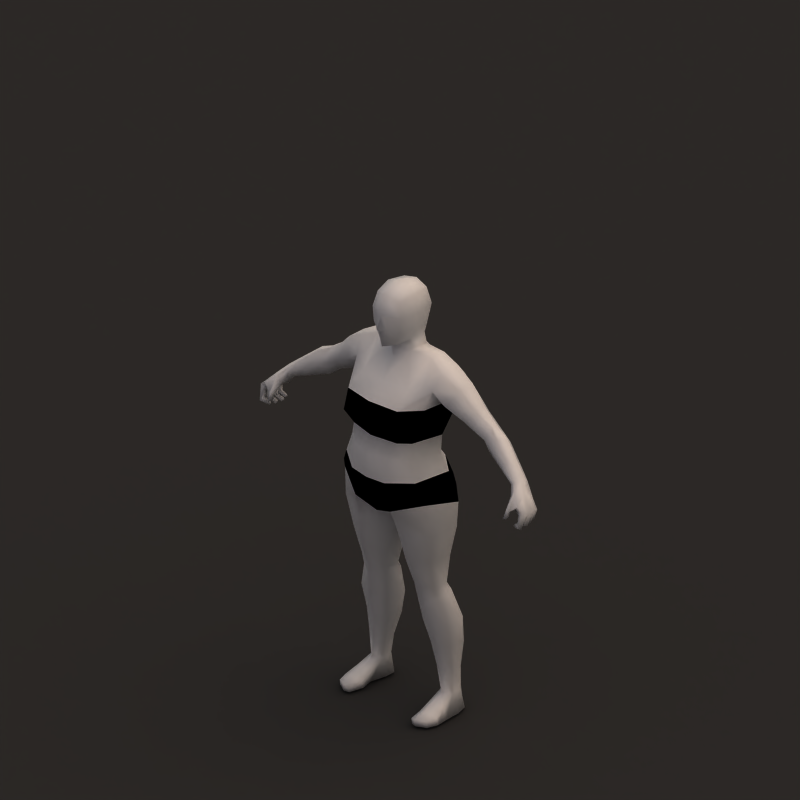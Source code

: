 # Source: female_animations.blend  (saved by Blender 2.74.0; exported with 4.5.12 LTS)
import bpy
from mathutils import Matrix  # noqa: F401  (used for matrix-valued properties, if any)

bpy.ops.wm.read_factory_settings(use_empty=True)
scene = bpy.context.scene
scene.name = 'Scene'

# ---- collections
col_collection_1 = bpy.data.collections.new('Collection 1'); scene.collection.children.link(col_collection_1)
col_collection_3 = bpy.data.collections.new('Collection 3'); scene.collection.children.link(col_collection_3)

# ---- materials (node trees are filled in below, after node groups)
mat_skin = bpy.data.materials.new('Skin')
mat_skin.alpha_threshold = 0.0
mat_skin.diffuse_color = (1.0, 1.0, 1.0, 1.0)
mat_skin.specular_color = (0.7333, 0.6766, 0.5327)
mat_skin.roughness = 0.5
mat_skin.specular_intensity = 0.25
mat_skin.line_color = (0.0, 0.0, 0.0, 1.0)
mat_clothed = bpy.data.materials.new('Clothed')
mat_clothed.alpha_threshold = 0.0
mat_clothed.roughness = 0.5
mat_chain = bpy.data.materials.new('Chain')
mat_chain.alpha_threshold = 0.0
mat_chain.diffuse_color = (0.2533, 0.2533, 0.2533, 1.0)
mat_chain.roughness = 0.5
mat_chain.specular_intensity = 0.75
mat_chain.line_color = (0.0, 0.0, 0.0, 1.0)
mat_cloth = bpy.data.materials.new('Cloth')
mat_cloth.alpha_threshold = 0.0
mat_cloth.diffuse_color = (0.1667, 0.1667, 0.1667, 1.0)
mat_cloth.roughness = 0.5
mat_cloth.specular_intensity = 0.0
mat_cloth.line_color = (0.0, 0.0, 0.0, 1.0)
mat_under = bpy.data.materials.new('Under')
mat_under.alpha_threshold = 0.0
mat_under.diffuse_color = (0.0, 0.0, 0.0, 1.0)
mat_under.specular_color = (0.7333, 0.6311, 0.6029)
mat_under.roughness = 0.5
mat_under.specular_intensity = 0.1
mat_under.line_color = (0.0, 0.0, 0.0, 1.0)
mat_shadow = bpy.data.materials.new('Shadow')
mat_shadow.alpha_threshold = 0.0
mat_shadow.diffuse_color = (0.2159, 0.2159, 0.2159, 1.0)
mat_shadow.roughness = 0.5
mat_shadow.specular_intensity = 0.0
mat_shadow.line_color = (0.0, 0.0, 0.0, 0.5)

# ---- material node trees

# ---- world
world_world = bpy.data.worlds.new('World'); scene.world = world_world
world_world.color = (0.5, 0.5, 0.5)
world_world.use_sun_shadow = False
world_world.sun_shadow_jitter_overblur = 0.0
world_world.cycles.sampling_method = 'MANUAL'
world_world.cycles.sample_map_resolution = 256
world_world.light_settings.distance = 0.5

# ---- cameras
cam_camera = bpy.data.cameras.new('Camera')
cam_camera.type = 'ORTHO'
cam_camera.passepartout_alpha = 0.2
cam_camera.clip_end = 100.0
cam_camera.lens = 60.0
cam_camera.sensor_width = 32.0
cam_camera.sensor_height = 18.0
cam_camera.ortho_scale = 2.8
cam_camera.show_passepartout = False
cam_camera.show_safe_areas = True
cam_camera.dof.focus_distance = 0.0
cam_camera.dof.aperture_fstop = 128.0

# ---- lights
light_rimlight = bpy.data.lights.new('RimLight', 'SUN')
light_rimlight.color = (0.7067, 0.7067, 0.7067)
light_rimlight.transmission_factor = 0.0
light_rimlight.angle = 1.571
light_rimlight.energy = 0.25
light_rimlight.shadow_buffer_clip_start = 0.5
light_rimlight.shadow_soft_size = 1.0
light_rimlight.shadow_cascade_max_distance = 1000.0
light_rimlight.cycles.use_multiple_importance_sampling = False
light_filllight = bpy.data.lights.new('FillLight', 'SUN')
light_filllight.color = (0.7398, 0.6076, 1.0)
light_filllight.transmission_factor = 0.0
light_filllight.angle = 1.571
light_filllight.energy = 0.25
light_filllight.shadow_buffer_clip_start = 0.5
light_filllight.shadow_soft_size = 1.0
light_filllight.shadow_cascade_max_distance = 1000.0
light_filllight.cycles.use_multiple_importance_sampling = False
light_keylight = bpy.data.lights.new('KeyLight', 'SUN')
light_keylight.color = (0.814, 0.6377, 0.5099)
light_keylight.transmission_factor = 0.0
light_keylight.angle = 1.571
light_keylight.energy = 1.25
light_keylight.shadow_buffer_clip_start = 0.5
light_keylight.shadow_soft_size = 1.0
light_keylight.shadow_cascade_max_distance = 1000.0
light_keylight.cycles.use_multiple_importance_sampling = False

# ---- meshes
me_mehumanmale_001 = bpy.data.meshes.new('meHumanMale.001')
me_mehumanmale_001.from_pydata([(0.0, -0.1558, 1.265), (0.0, -0.08967, 1.459), (0.0, -0.08762, 1.318), (0.0, -0.03307, 1.396), (0.0, 0.1118, 1.416), (0.0, -0.1007, 1.593), (0.0, 0.1167, 1.588), (0.0, -0.07523, 1.662), (0.002612, 0.04996, 0.6988), (0.02517, -0.03602, 0.697), (0.09936, -0.09779, 0.7293), (0.1011, 0.1231, 0.7263), (0.2159, -0.05222, 0.7625), (0.2163, 0.06543, 0.758), (0.07314, 0.09911, 0.368), (0.1437, 0.1367, 0.3859), (0.2172, 0.0935, 0.3847), (0.2172, 0.0259, 0.3671), (0.1436, -0.004983, 0.3496), (0.08655, 0.02663, 0.3449), (0.2382, 0.1306, 1.293), (0.2686, 0.08985, 1.348), (0.2749, 0.02496, 1.343), (0.2395, -0.01778, 1.282), (0.1999, 0.09071, 1.242), (0.2126, 0.03225, 1.25), (0.05553, 0.07641, 1.656), (0.05622, -0.05458, 1.648), (0.06634, 0.09131, 1.589), (0.06912, -0.06672, 1.587), (0.04146, -0.05926, 1.469), (0.06476, 0.07082, 1.521), (0.09634, 0.1512, 1.251), (0.1204, -0.1357, 1.262), (0.05983, -0.00475, 1.48), (0.05827, 0.06422, 1.48), (0.1553, -0.09978, 0.024), (0.1752, -0.106, 0.02632), (0.2129, -0.08524, 0.024), (0.1553, -0.09548, -4.134e-05), (0.1755, -0.1017, -4.134e-05), (0.2148, -0.08094, -4.134e-05), (0.1734, 0.1389, -4.113e-05), (0.2048, 0.1158, -4.113e-05), (0.2193, 0.0695, -4.113e-05), (0.1869, 0.06935, -4.113e-05), (0.1426, 0.07421, -4.026e-05), (0.1433, 0.1158, -4.113e-05), (0.0667, 0.07193, 0.4803), (0.07456, 0.006105, 0.4606), (0.1264, -0.0241, 0.4431), (0.1839, 0.006105, 0.47), (0.1819, 0.07193, 0.4897), (0.1223, 0.1011, 0.484), (0.1731, 0.1275, 0.07969), (0.2013, 0.1001, 0.07969), (0.2013, 0.06046, 0.07969), (0.1731, 0.03195, 0.07969), (0.1448, 0.06046, 0.07969), (0.1448, 0.1001, 0.07969), (0.0, 0.1561, 0.8273), (0.1954, 0.08326, 0.9128), (0.08606, 0.1764, 0.8783), (0.07897, -0.1508, 0.8804), (0.1889, -0.08816, 0.9292), (0.1858, 0.05692, 0.9711), (0.0791, 0.1451, 0.9589), (0.1699, -0.09521, 0.9748), (0.07983, -0.1583, 0.9655), (0.0639, 0.1045, 1.111), (0.1056, -0.1213, 1.123), (0.1412, -0.0822, 1.12), (0.1562, 0.05234, 1.109), (0.0, -0.1453, 1.125), (0.1081, -0.0669, 1.322), (0.05379, -0.002499, 1.426), (0.05877, 0.07422, 1.431), (0.101, 0.1341, 1.344), (0.1443, 0.116, 1.375), (0.1297, 0.09033, 1.417), (0.1288, 0.02617, 1.418), (0.1477, -0.02388, 1.351), (0.1693, -0.04904, 1.251), (0.1758, 0.105, 1.245), (0.3863, 0.1168, 1.199), (0.4028, 0.07236, 1.233), (0.3985, 0.05586, 1.233), (0.3906, 0.03069, 1.187), (0.3531, 0.0621, 1.163), (0.3575, 0.095, 1.164), (0.0, 0.149, 0.9634), (0.175, -0.04651, 0.04221), (0.1426, -0.04352, 0.02624), (0.1416, -0.03944, -4.092e-05), (0.2253, -0.04352, 0.02624), (0.2275, -0.03944, -4.134e-05), (0.1867, -0.0401, -4.134e-05), (0.09616, 0.1056, 0.2702), (0.1525, 0.1504, 0.2973), (0.2145, 0.1018, 0.2797), (0.2061, 0.04201, 0.2705), (0.1487, 0.0181, 0.2652), (0.1051, 0.04575, 0.2585), (0.001608, 0.07325, 0.7713), (0.001101, -0.04826, 0.7772), (0.08569, -0.1345, 0.8446), (0.08129, 0.1711, 0.8111), (0.1985, -0.07426, 0.8894), (0.2089, 0.08059, 0.8482), (0.07221, 0.1273, 1.169), (0.1179, -0.1602, 1.186), (0.1681, -0.07308, 1.18), (0.1665, 0.09027, 1.18), (0.0, 0.1108, 1.166), (0.1876, 0.1363, 1.334), (0.199, 0.08968, 1.392), (0.2011, -1.367e-05, 1.391), (0.1866, -0.02557, 1.324), (0.1827, 0.1039, 1.251), (0.1808, 0.001045, 1.284), (0.07359, 0.007863, 1.525), (0.0628, -0.06733, 1.53), (0.07783, 0.009571, 1.586), (0.06644, 0.007558, 1.663), (0.3955, 0.05081, 1.13), (0.4192, 0.02683, 1.167), (0.4446, 0.03671, 1.21), (0.4537, 0.071, 1.21), (0.437, 0.111, 1.169), (0.4047, 0.08505, 1.131), (0.5541, 0.04976, 1.071), (0.5443, 0.01322, 1.073), (0.5513, -0.0005788, 1.09), (0.5655, 0.001206, 1.101), (0.5781, 0.03403, 1.105), (0.5741, 0.05629, 1.093), (0.6247, 0.02101, 1.049), (0.5989, 0.02382, 1.024), (0.6181, -0.01136, 1.054), (0.5984, -0.01478, 1.022), (0.6153, 0.04365, 1.04), (0.5927, 0.04321, 1.015), (0.6476, 0.02455, 1.011), (0.6308, 0.0216, 0.999), (0.6221, 0.04216, 1.001), (0.6369, 0.04265, 1.006), (0.6236, 0.03845, 0.9632), (0.6189, 0.03804, 0.9774), (0.6197, 0.02391, 0.9787), (0.6245, 0.02426, 0.9631), (0.5901, 0.02212, 0.9677), (0.5926, 0.02394, 0.9783), (0.591, 0.03066, 0.9779), (0.5877, 0.03165, 0.9683), (0.5781, -0.05002, 0.9896), (0.5807, -0.0734, 0.9906), (0.5895, -0.06574, 0.991), (0.5867, -0.05077, 0.9893), (0.5907, -0.04343, 1.014), (0.5935, -0.0564, 1.016), (0.5804, -0.05801, 1.018), (0.5774, -0.04343, 1.015), (0.5673, 0.01465, 1.046), (0.5657, -0.01837, 1.053), (0.6056, 0.008903, 1.075), (0.5854, -0.0226, 1.076), (0.6087, -0.03059, 0.9544), (0.6019, -0.04131, 0.9577), (0.6093, -0.02967, 0.965), (0.6045, -0.03717, 0.9673), (0.627, -0.04561, 0.9814), (0.6337, -0.03457, 0.9754), (0.6372, -0.05695, 0.9676), (0.6439, -0.04591, 0.9617), (0.5888, 0.01717, 0.9582), (0.5898, 0.01569, 0.9691), (0.5901, 0.006129, 0.9706), (0.5894, 0.003431, 0.9587), (0.6243, 0.004501, 0.958), (0.6181, 0.006153, 0.9725), (0.6215, 0.02003, 0.971), (0.6277, 0.01848, 0.958), (0.6006, -0.001831, 0.9611), (0.6023, -0.006091, 0.9504), (0.5968, -0.01869, 0.9544), (0.5959, -0.01298, 0.9647), (0.6285, -0.02123, 0.9796), (0.6362, -0.02674, 0.9668), (0.6418, -0.01187, 0.9636), (0.634, -0.006354, 0.9764), (0.5972, 0.0498, 1.063), (0.575, 0.04838, 1.044), (0.6339, 0.0009949, 0.9988), (0.6525, 0.00399, 1.017), (0.6532, -0.02227, 1.022), (0.6438, -0.04514, 1.028), (0.6229, -0.04516, 1.042), (0.6356, -0.02359, 1.002), (0.6272, -0.04169, 1.011), (0.6036, -0.03514, 1.021), (-0.6036, -0.03514, 1.021), (-0.6272, -0.04169, 1.011), (-0.6356, -0.02359, 1.002), (-0.6229, -0.04516, 1.042), (-0.6438, -0.04514, 1.028), (-0.6532, -0.02227, 1.022), (-0.6525, 0.00399, 1.017), (-0.6339, 0.0009949, 0.9988), (-0.575, 0.04838, 1.044), (-0.5972, 0.0498, 1.063), (-0.634, -0.006354, 0.9764), (-0.6418, -0.01187, 0.9636), (-0.6362, -0.02674, 0.9668), (-0.6285, -0.02123, 0.9796), (-0.5959, -0.01298, 0.9647), (-0.5968, -0.01869, 0.9544), (-0.6023, -0.006091, 0.9504), (-0.6006, -0.001831, 0.9611), (-0.6277, 0.01848, 0.958), (-0.6215, 0.02003, 0.971), (-0.6181, 0.006153, 0.9725), (-0.6243, 0.004501, 0.958), (-0.5894, 0.003431, 0.9587), (-0.5901, 0.006129, 0.9706), (-0.5898, 0.01569, 0.9691), (-0.5888, 0.01717, 0.9582), (-0.6439, -0.04591, 0.9617), (-0.6372, -0.05695, 0.9676), (-0.6337, -0.03457, 0.9754), (-0.627, -0.04561, 0.9814), (-0.6045, -0.03717, 0.9673), (-0.6093, -0.02967, 0.965), (-0.6019, -0.04131, 0.9577), (-0.6087, -0.03059, 0.9544), (-0.5854, -0.0226, 1.076), (-0.6056, 0.008903, 1.075), (-0.5657, -0.01837, 1.053), (-0.5673, 0.01465, 1.046), (-0.5774, -0.04343, 1.015), (-0.5804, -0.05801, 1.018), (-0.5935, -0.0564, 1.016), (-0.5907, -0.04343, 1.014), (-0.5867, -0.05077, 0.9893), (-0.5895, -0.06574, 0.991), (-0.5807, -0.0734, 0.9906), (-0.5781, -0.05002, 0.9896), (-0.5877, 0.03165, 0.9683), (-0.591, 0.03066, 0.9779), (-0.5926, 0.02394, 0.9783), (-0.5901, 0.02212, 0.9677), (-0.6245, 0.02426, 0.9631), (-0.6197, 0.02391, 0.9787), (-0.6189, 0.03804, 0.9774), (-0.6236, 0.03845, 0.9632), (-0.6369, 0.04265, 1.006), (-0.6221, 0.04216, 1.001), (-0.6308, 0.0216, 0.999), (-0.6476, 0.02455, 1.011), (-0.5927, 0.04321, 1.015), (-0.6153, 0.04365, 1.04), (-0.5984, -0.01478, 1.022), (-0.6181, -0.01136, 1.054), (-0.5989, 0.02382, 1.024), (-0.6247, 0.02101, 1.049), (-0.5741, 0.05629, 1.093), (-0.5781, 0.03403, 1.105), (-0.5655, 0.001206, 1.101), (-0.5513, -0.0005788, 1.09), (-0.5443, 0.01322, 1.073), (-0.5541, 0.04976, 1.071), (-0.4047, 0.08505, 1.131), (-0.437, 0.111, 1.169), (-0.4537, 0.071, 1.21), (-0.4446, 0.03671, 1.21), (-0.4192, 0.02683, 1.167), (-0.3955, 0.05081, 1.13), (0.0, 0.009854, 1.691), (-0.06644, 0.007558, 1.663), (-0.07783, 0.009571, 1.586), (-0.0628, -0.06733, 1.53), (-0.07359, 0.007863, 1.525), (-0.1808, 0.001045, 1.284), (-0.1827, 0.1039, 1.264), (-0.1866, -0.02557, 1.324), (-0.2011, -1.367e-05, 1.391), (-0.199, 0.08968, 1.392), (-0.1876, 0.1363, 1.334), (0.0, -0.1796, 1.189), (-0.1665, 0.09027, 1.18), (-0.1681, -0.07308, 1.18), (-0.1179, -0.1602, 1.186), (-0.07221, 0.1273, 1.169), (-0.2089, 0.08059, 0.8482), (-0.1985, -0.07426, 0.8894), (-0.08129, 0.1711, 0.8111), (-0.08569, -0.1345, 0.8446), (-0.001101, -0.04826, 0.7772), (-0.001608, 0.07325, 0.7713), (-0.1051, 0.04575, 0.2585), (-0.1487, 0.0181, 0.2652), (-0.2061, 0.04201, 0.2705), (-0.2145, 0.1018, 0.2797), (-0.1525, 0.1504, 0.2973), (-0.09616, 0.1056, 0.2702), (-0.1867, -0.0401, -4.134e-05), (-0.2275, -0.03944, -4.134e-05), (-0.2253, -0.04352, 0.02624), (-0.1416, -0.03944, -4.092e-05), (-0.1426, -0.04352, 0.02624), (-0.175, -0.04651, 0.04221), (0.0, 0.09205, 1.113), (-0.3575, 0.095, 1.164), (-0.3531, 0.0621, 1.163), (-0.3906, 0.03069, 1.187), (-0.3985, 0.05586, 1.233), (-0.4028, 0.07236, 1.233), (-0.3863, 0.1168, 1.199), (-0.1758, 0.105, 1.245), (-0.1693, -0.04904, 1.251), (-0.1477, -0.02388, 1.351), (-0.1288, 0.02617, 1.418), (-0.1297, 0.09033, 1.417), (-0.1443, 0.116, 1.375), (-0.101, 0.1341, 1.344), (-0.05877, 0.07422, 1.431), (-0.05379, -0.002499, 1.426), (-0.1081, -0.0669, 1.322), (-0.1562, 0.05234, 1.109), (-0.1412, -0.0822, 1.12), (-0.1056, -0.1213, 1.123), (-0.0639, 0.1045, 1.111), (-0.07983, -0.1583, 0.9655), (-0.1699, -0.09521, 0.9748), (-0.0791, 0.1451, 0.9589), (-0.1858, 0.05692, 0.9711), (0.0, -0.1672, 0.9631), (-0.1889, -0.08816, 0.9292), (-0.07897, -0.1508, 0.8804), (-0.08606, 0.1764, 0.8783), (-0.1954, 0.08326, 0.9128), (0.0, -0.1146, 0.8087), (-0.1448, 0.1001, 0.07969), (-0.1448, 0.06046, 0.07969), (-0.1731, 0.03195, 0.07969), (-0.2013, 0.06046, 0.07969), (-0.2013, 0.1001, 0.07969), (-0.1731, 0.1275, 0.07969), (-0.1223, 0.1011, 0.484), (-0.1819, 0.07193, 0.4897), (-0.1839, 0.006105, 0.47), (-0.1264, -0.0241, 0.4431), (-0.07456, 0.006105, 0.4606), (-0.0667, 0.07193, 0.4803), (-0.1433, 0.1158, -4.113e-05), (-0.1426, 0.07421, -4.026e-05), (-0.1869, 0.06935, -4.113e-05), (-0.2193, 0.0695, -4.113e-05), (-0.2048, 0.1158, -4.113e-05), (-0.1734, 0.1389, -4.113e-05), (-0.2148, -0.08094, -4.134e-05), (-0.1755, -0.1017, -4.134e-05), (-0.1553, -0.09548, -4.134e-05), (-0.2129, -0.08524, 0.024), (-0.1752, -0.106, 0.02632), (-0.1553, -0.09978, 0.024), (-0.05827, 0.06422, 1.48), (-0.05983, -0.00475, 1.48), (-0.1204, -0.1357, 1.262), (-0.09634, 0.1512, 1.251), (-0.06476, 0.07082, 1.521), (-0.04146, -0.05926, 1.469), (-0.06912, -0.06672, 1.587), (-0.06634, 0.09131, 1.589), (-0.05622, -0.05458, 1.648), (-0.05553, 0.07641, 1.656), (-0.2126, 0.03225, 1.25), (-0.1999, 0.09071, 1.242), (-0.2395, -0.01778, 1.282), (-0.2749, 0.02496, 1.343), (-0.2686, 0.08985, 1.348), (-0.2382, 0.1306, 1.293), (-0.08655, 0.02663, 0.3449), (-0.1436, -0.004983, 0.3496), (-0.2172, 0.0259, 0.3671), (-0.2172, 0.0935, 0.3847), (-0.1437, 0.1367, 0.3859), (-0.07314, 0.09911, 0.368), (-0.2163, 0.06543, 0.758), (-0.2159, -0.05222, 0.7625), (-0.1011, 0.1231, 0.7263), (-0.09936, -0.09779, 0.7293), (-0.02517, -0.03602, 0.697), (-0.002612, 0.04996, 0.6988), (0.0, 0.0819, 1.67), (0.0, 0.1456, 1.227), (0.0, 0.08562, 1.47), (0.0, 0.1236, 1.331), (0.0, 0.09278, 1.519), (0.0, -0.03077, 1.44), (0.1198, -0.03396, 0.5078), (0.1789, -0.008928, 0.5191), (0.07038, -0.001116, 0.5011), (0.05799, 0.04847, 0.5062), (0.1783, 0.05368, 0.5221), (0.1189, 0.08448, 0.5126), (-0.1189, 0.08448, 0.5126), (-0.1783, 0.05368, 0.5221), (-0.05799, 0.04847, 0.5062), (-0.07038, -0.001116, 0.5011), (-0.1789, -0.008928, 0.5191), (-0.1198, -0.03396, 0.5078), (0.06147, 0.1032, 1.031), (0.1571, 0.0456, 1.036), (0.1456, -0.09039, 1.053), (0.08107, -0.1436, 1.058), (-0.08107, -0.1436, 1.058), (-0.1456, -0.09039, 1.053), (-0.1571, 0.0456, 1.036), (-0.06147, 0.1032, 1.031), (0.0, -0.1616, 1.059), (0.0, 0.09721, 1.03), (-0.01502, -0.09056, 1.525), (0.01502, -0.09056, 1.525), (0.0, -0.1004, 1.522), (-0.01054, -0.09186, 1.575), (0.01054, -0.09186, 1.575), (0.0, -0.09728, 1.578), (-0.02115, -0.08901, 1.532), (0.02115, -0.08901, 1.532), (0.0, -0.1157, 1.537), (-0.4791, 0.06755, 1.101), (-0.5053, 0.08388, 1.132), (-0.5157, 0.05266, 1.158), (-0.5049, 0.01908, 1.156), (-0.485, 0.01321, 1.129), (-0.4696, 0.03215, 1.102), (0.4696, 0.03215, 1.102), (0.485, 0.01321, 1.129), (0.5049, 0.01908, 1.156), (0.5157, 0.05266, 1.158), (0.5053, 0.08388, 1.132), (0.4791, 0.06755, 1.101), (0.1219, 0.09347, 0.175), (0.1641, 0.122, 0.1846), (0.209, 0.09168, 0.1795), (0.2049, 0.05261, 0.1751), (0.1623, 0.02964, 0.1726), (0.1262, 0.0544, 0.1694), (-0.1262, 0.0544, 0.1694), (-0.1623, 0.02964, 0.1726), (-0.2049, 0.05261, 0.1751), (-0.209, 0.09168, 0.1795), (-0.1641, 0.122, 0.1846), (-0.1219, 0.09347, 0.175), (0.1148, -0.07529, 0.6125), (0.1877, -0.03997, 0.6337), (0.05625, -0.02377, 0.5825), (0.0361, 0.0507, 0.5885), (0.1876, 0.06151, 0.6331), (0.1152, 0.1094, 0.6066), (-0.1152, 0.1094, 0.6066), (-0.1876, 0.06151, 0.6331), (-0.0361, 0.0507, 0.5885), (-0.05625, -0.02377, 0.5825), (-0.1877, -0.03997, 0.6337), (-0.1148, -0.07529, 0.6125), (0.174, -0.009896, 0.05753), (0.1437, 0.003482, 0.04955), (0.1548, 0.007119, -4.059e-05), (0.2133, 0.003482, 0.04955), (0.2234, 0.004763, -4.125e-05), (0.1888, 0.004361, -4.125e-05), (-0.1888, 0.004361, -4.125e-05), (-0.2234, 0.004763, -4.125e-05), (-0.2133, 0.003482, 0.04955), (-0.1548, 0.007119, -4.059e-05), (-0.1437, 0.003482, 0.04955), (-0.174, -0.009896, 0.05753), (0.3182, 0.1232, 1.241), (0.3379, 0.08093, 1.279), (0.3389, 0.04094, 1.277), (0.321, 0.01117, 1.233), (0.2821, 0.08438, 1.195), (0.2863, 0.04767, 1.199), (-0.2863, 0.04767, 1.199), (-0.2821, 0.08438, 1.195), (-0.321, 0.01117, 1.233), (-0.3389, 0.04094, 1.277), (-0.3379, 0.08093, 1.279), (-0.3182, 0.1232, 1.241)], [], [(88, 89, 129, 124), (87, 88, 124, 125), (86, 87, 125, 126), (85, 86, 126, 127), (84, 85, 127, 128), (89, 84, 128, 129), (47, 42, 45, 46), (45, 42, 43, 44), (6, 393, 26, 28), (29, 27, 7, 5), (397, 6, 28, 31), (395, 397, 31, 35), (1, 398, 34, 30), (77, 32, 394, 396), (2, 0, 33, 74), (4, 395, 35, 76), (398, 3, 75, 34), (76, 35, 34, 75), (77, 396, 4, 76), (75, 3, 2, 74), (37, 40, 41, 38), (36, 39, 40, 37), (54, 42, 47, 59), (55, 43, 42, 54), (56, 44, 43, 55), (59, 47, 46, 58), (67, 64, 61, 65), (335, 340, 63, 68), (66, 62, 60, 90), (65, 61, 62, 66), (68, 63, 64, 67), (80, 75, 74, 81), (79, 76, 75, 80), (78, 77, 76, 79), (92, 36, 37, 91), (91, 37, 38, 94), (93, 39, 36, 92), (96, 40, 39, 93), (94, 38, 41, 95), (95, 41, 40, 96), (15, 98, 97, 14), (16, 99, 98, 15), (17, 100, 99, 16), (18, 101, 100, 17), (19, 102, 101, 18), (14, 97, 102, 19), (60, 103, 104, 340), (103, 8, 9, 104), (62, 106, 103, 60), (106, 11, 8, 103), (340, 104, 105, 63), (104, 9, 10, 105), (63, 105, 107, 64), (105, 10, 12, 107), (61, 108, 106, 62), (108, 13, 11, 106), (64, 107, 108, 61), (107, 12, 13, 108), (310, 113, 109, 69), (112, 72, 69, 109), (70, 110, 287, 73), (110, 70, 71, 111), (111, 71, 72, 112), (25, 119, 118, 24), (119, 82, 83, 118), (114, 20, 24, 118), (20, 114, 115, 21), (114, 78, 79, 115), (21, 115, 116, 22), (115, 79, 80, 116), (22, 116, 117, 23), (116, 80, 81, 117), (23, 117, 119, 25), (30, 34, 120, 121), (31, 120, 34, 35), (29, 121, 120, 122), (28, 122, 120, 31), (27, 29, 122, 123), (26, 123, 122, 28), (7, 27, 123, 276), (393, 276, 123, 26), (149, 142, 143, 148), (181, 180, 143, 142), (199, 139, 197, 198), (144, 143, 137, 141), (191, 141, 137, 162), (199, 163, 162, 139), (192, 162, 137, 143), (197, 139, 162, 192), (196, 195, 194, 138), (196, 138, 164, 165), (194, 193, 164, 138), (190, 164, 136, 140), (145, 140, 136, 142), (193, 142, 136, 164), (145, 144, 141, 140), (190, 140, 141, 191), (135, 190, 191, 130), (145, 146, 147, 144), (142, 149, 146, 145), (144, 147, 148, 143), (148, 151, 150, 149), (147, 152, 151, 148), (149, 150, 153, 146), (146, 153, 152, 147), (151, 152, 153, 150), (132, 131, 162, 163), (131, 130, 191, 162), (135, 134, 164, 190), (134, 133, 165, 164), (133, 132, 163, 165), (156, 155, 154, 157), (161, 154, 155, 160), (158, 157, 154, 161), (160, 155, 156, 159), (159, 156, 157, 158), (196, 159, 158, 199), (165, 160, 159, 196), (199, 158, 161, 163), (163, 161, 160, 165), (169, 168, 166, 167), (172, 167, 166, 173), (173, 166, 168, 171), (170, 169, 167, 172), (171, 168, 169, 170), (197, 171, 170, 198), (198, 170, 172, 195), (194, 173, 171, 197), (195, 172, 173, 194), (176, 175, 174, 177), (181, 174, 175, 180), (178, 177, 174, 181), (180, 175, 176, 179), (179, 176, 177, 178), (192, 179, 178, 193), (143, 180, 179, 192), (193, 178, 181, 142), (185, 182, 183, 184), (189, 182, 185, 186), (188, 183, 182, 189), (187, 184, 183, 188), (186, 185, 184, 187), (197, 186, 187, 194), (194, 187, 188, 193), (193, 188, 189, 192), (192, 189, 186, 197), (199, 198, 195, 196), (17, 51, 50, 18), (16, 52, 51, 17), (18, 50, 49, 19), (14, 19, 49, 48), (14, 48, 53, 15), (15, 53, 52, 16), (385, 384, 348, 347), (386, 385, 347, 352), (386, 352, 351, 381), (382, 381, 351, 350), (384, 383, 349, 348), (383, 382, 350, 349), (200, 203, 204, 201), (207, 202, 213, 210), (206, 207, 210, 211), (205, 206, 211, 212), (202, 205, 212, 213), (213, 212, 215, 214), (212, 211, 216, 215), (211, 210, 217, 216), (210, 213, 214, 217), (214, 215, 216, 217), (206, 257, 218, 221), (256, 207, 220, 219), (207, 206, 221, 220), (220, 221, 222, 223), (219, 220, 223, 224), (221, 218, 225, 222), (218, 219, 224, 225), (223, 222, 225, 224), (204, 205, 226, 227), (205, 202, 228, 226), (201, 204, 227, 229), (202, 201, 229, 228), (228, 229, 230, 231), (229, 227, 232, 230), (226, 228, 231, 233), (227, 226, 233, 232), (230, 232, 233, 231), (236, 234, 239, 238), (200, 236, 238, 241), (234, 203, 240, 239), (203, 200, 241, 240), (240, 241, 242, 243), (239, 240, 243, 244), (241, 238, 245, 242), (238, 239, 244, 245), (243, 242, 245, 244), (266, 234, 236, 267), (265, 235, 234, 266), (264, 209, 235, 265), (268, 237, 208, 269), (267, 236, 237, 268), (248, 249, 246, 247), (253, 252, 247, 246), (250, 253, 246, 249), (252, 251, 248, 247), (251, 250, 249, 248), (255, 256, 251, 252), (257, 254, 253, 250), (254, 255, 252, 253), (264, 269, 208, 209), (209, 208, 258, 259), (254, 259, 258, 255), (206, 235, 263, 257), (254, 257, 263, 259), (209, 259, 263, 235), (205, 261, 235, 206), (203, 234, 235, 261), (203, 261, 205, 204), (202, 207, 237, 260), (207, 256, 262, 237), (200, 260, 237, 236), (208, 237, 262, 258), (255, 258, 262, 256), (200, 201, 202, 260), (218, 257, 256, 219), (250, 251, 256, 257), (393, 374, 277, 276), (7, 276, 277, 373), (374, 372, 278, 277), (373, 277, 278, 371), (372, 369, 280, 278), (371, 278, 280, 279), (369, 365, 366, 280), (370, 279, 280, 366), (377, 375, 281, 283), (284, 283, 319, 320), (378, 377, 283, 284), (285, 284, 320, 321), (379, 378, 284, 285), (286, 285, 321, 322), (380, 379, 285, 286), (286, 282, 376, 380), (281, 282, 317, 318), (375, 376, 282, 281), (289, 288, 327, 328), (290, 289, 328, 329), (329, 73, 287, 290), (288, 291, 330, 327), (310, 330, 291, 113), (293, 292, 387, 388), (336, 339, 292, 293), (292, 294, 389, 387), (339, 338, 294, 292), (295, 293, 388, 390), (337, 336, 293, 295), (296, 295, 390, 391), (340, 337, 295, 296), (294, 297, 392, 389), (338, 60, 297, 294), (297, 296, 391, 392), (60, 340, 296, 297), (386, 381, 298, 303), (381, 382, 299, 298), (382, 383, 300, 299), (383, 384, 301, 300), (384, 385, 302, 301), (385, 386, 303, 302), (305, 304, 360, 359), (306, 305, 359, 362), (304, 307, 361, 360), (307, 308, 364, 361), (309, 306, 362, 363), (308, 309, 363, 364), (322, 321, 324, 323), (321, 320, 325, 324), (320, 319, 326, 325), (331, 332, 336, 337), (334, 333, 338, 339), (333, 90, 60, 338), (335, 331, 337, 340), (332, 334, 339, 336), (341, 342, 354, 353), (344, 345, 357, 356), (345, 346, 358, 357), (346, 341, 353, 358), (364, 363, 360, 361), (363, 362, 359, 360), (325, 326, 2, 3), (323, 324, 4, 396), (324, 325, 366, 365), (398, 366, 325, 3), (4, 324, 365, 395), (367, 0, 2, 326), (323, 396, 394, 368), (1, 370, 366, 398), (395, 365, 369, 397), (397, 369, 372, 6), (371, 5, 7, 373), (6, 372, 374, 393), (355, 356, 357, 358), (353, 354, 355, 358), (311, 270, 271, 316), (316, 271, 272, 315), (315, 272, 273, 314), (314, 273, 274, 313), (313, 274, 275, 312), (312, 275, 270, 311), (399, 50, 51, 400), (401, 49, 50, 399), (402, 48, 49, 401), (400, 51, 52, 403), (403, 52, 53, 404), (404, 53, 48, 402), (407, 352, 347, 405), (405, 347, 348, 406), (406, 348, 349, 409), (408, 351, 352, 407), (410, 350, 351, 408), (409, 349, 350, 410), (69, 411, 420, 310), (411, 66, 90, 420), (72, 412, 411, 69), (412, 65, 66, 411), (71, 413, 412, 72), (413, 67, 65, 412), (70, 414, 413, 71), (414, 68, 67, 413), (73, 419, 414, 70), (419, 335, 68, 414), (329, 415, 419, 73), (415, 331, 335, 419), (328, 416, 415, 329), (416, 332, 331, 415), (327, 417, 416, 328), (417, 334, 332, 416), (330, 418, 417, 327), (418, 333, 334, 417), (310, 420, 418, 330), (420, 90, 333, 418), (0, 367, 290, 287), (0, 287, 110, 33), (33, 110, 111, 82), (82, 111, 112, 83), (32, 83, 112, 109), (32, 109, 113, 394), (113, 291, 368, 394), (288, 317, 368, 291), (288, 289, 318, 317), (289, 290, 367, 318), (32, 77, 78, 114), (286, 322, 323, 368), (117, 33, 82, 119), (326, 319, 283, 367), (281, 318, 367, 283), (32, 114, 118, 83), (282, 286, 368, 317), (1, 30, 422, 423), (1, 423, 421, 370), (30, 121, 428, 422), (29, 425, 428, 121), (5, 426, 425, 29), (5, 371, 424, 426), (279, 427, 424, 371), (279, 370, 421, 427), (421, 423, 429, 427), (422, 428, 429, 423), (426, 424, 427, 429), (428, 425, 426, 429), (270, 430, 431, 271), (430, 269, 264, 431), (271, 431, 432, 272), (431, 264, 265, 432), (272, 432, 433, 273), (432, 265, 266, 433), (273, 433, 434, 274), (433, 266, 267, 434), (274, 434, 435, 275), (434, 267, 268, 435), (275, 435, 430, 270), (435, 268, 269, 430), (129, 441, 436, 124), (441, 130, 131, 436), (124, 436, 437, 125), (436, 131, 132, 437), (125, 437, 438, 126), (437, 132, 133, 438), (126, 438, 439, 127), (438, 133, 134, 439), (127, 439, 440, 128), (439, 134, 135, 440), (128, 440, 441, 129), (440, 135, 130, 441), (98, 443, 442, 97), (443, 54, 59, 442), (99, 444, 443, 98), (444, 55, 54, 443), (100, 445, 444, 99), (445, 56, 55, 444), (101, 446, 445, 100), (446, 57, 56, 445), (102, 447, 446, 101), (447, 58, 57, 446), (97, 442, 447, 102), (442, 59, 58, 447), (298, 448, 453, 303), (448, 342, 341, 453), (299, 449, 448, 298), (449, 343, 342, 448), (300, 450, 449, 299), (450, 344, 343, 449), (301, 451, 450, 300), (451, 345, 344, 450), (302, 452, 451, 301), (452, 346, 345, 451), (303, 453, 452, 302), (453, 341, 346, 452), (10, 454, 455, 12), (454, 399, 400, 455), (9, 456, 454, 10), (456, 401, 399, 454), (8, 457, 456, 9), (457, 402, 401, 456), (12, 455, 458, 13), (455, 400, 403, 458), (13, 458, 459, 11), (458, 403, 404, 459), (11, 459, 457, 8), (459, 404, 402, 457), (392, 462, 460, 389), (462, 407, 405, 460), (389, 460, 461, 387), (460, 405, 406, 461), (387, 461, 464, 388), (461, 406, 409, 464), (391, 463, 462, 392), (463, 408, 407, 462), (390, 465, 463, 391), (465, 410, 408, 463), (388, 464, 465, 390), (464, 409, 410, 465), (58, 467, 466, 57), (467, 92, 91, 466), (57, 466, 469, 56), (466, 91, 94, 469), (46, 468, 467, 58), (468, 93, 92, 467), (45, 471, 468, 46), (471, 96, 93, 468), (56, 469, 470, 44), (469, 94, 95, 470), (44, 470, 471, 45), (470, 95, 96, 471), (355, 472, 473, 356), (472, 304, 305, 473), (356, 473, 474, 344), (473, 305, 306, 474), (354, 475, 472, 355), (475, 307, 304, 472), (342, 476, 475, 354), (476, 308, 307, 475), (344, 474, 477, 343), (474, 306, 309, 477), (343, 477, 476, 342), (477, 309, 308, 476), (88, 483, 482, 89), (483, 25, 24, 482), (20, 478, 482, 24), (478, 84, 89, 482), (84, 478, 479, 85), (478, 20, 21, 479), (85, 479, 480, 86), (479, 21, 22, 480), (86, 480, 481, 87), (480, 22, 23, 481), (87, 481, 483, 88), (481, 23, 25, 483), (312, 484, 486, 313), (484, 375, 377, 486), (313, 486, 487, 314), (486, 377, 378, 487), (314, 487, 488, 315), (487, 378, 379, 488), (315, 488, 489, 316), (488, 379, 380, 489), (376, 485, 489, 380), (485, 311, 316, 489), (311, 485, 484, 312), (485, 376, 375, 484), (33, 117, 81, 74)])
me_mehumanmale_001.polygons.foreach_set('use_smooth', [True] * 488)
me_mehumanmale_001.polygons.foreach_set('material_index', [0, 0, 0, 0, 0, 0, 0, 0, 0, 0, 0, 0, 0, 0, 0, 0, 0, 0, 0, 0, 0, 0, 0, 0, 0, 0, 4, 4, 4, 4, 4, 0, 0, 0, 0, 0, 0, 0, 0, 0, 0, 0, 0, 0, 0, 0, 4, 0, 4, 0, 4, 0, 4, 0, 4, 0, 4, 0, 4, 4, 4, 4, 4, 0, 0, 0, 0, 0, 0, 0, 0, 0, 0, 0, 0, 0, 0, 0, 0, 0, 0, 0, 0, 0, 0, 0, 0, 0, 0, 0, 0, 0, 0, 0, 0, 0, 0, 0, 0, 0, 0, 0, 0, 0, 0, 0, 0, 0, 0, 0, 0, 0, 0, 0, 0, 0, 0, 0, 0, 0, 0, 0, 0, 0, 0, 0, 0, 0, 0, 0, 0, 0, 0, 0, 0, 0, 0, 0, 0, 0, 0, 0, 0, 0, 0, 0, 0, 0, 0, 0, 0, 0, 0, 0, 0, 0, 0, 0, 0, 0, 0, 0, 0, 0, 0, 0, 0, 0, 0, 0, 0, 0, 0, 0, 0, 0, 0, 0, 0, 0, 0, 0, 0, 0, 0, 0, 0, 0, 0, 0, 0, 0, 0, 0, 0, 0, 0, 0, 0, 0, 0, 0, 0, 0, 0, 0, 0, 0, 0, 0, 0, 0, 0, 0, 0, 0, 0, 0, 0, 0, 0, 0, 0, 0, 0, 0, 0, 0, 0, 0, 0, 0, 0, 0, 0, 0, 0, 0, 0, 0, 0, 0, 0, 4, 4, 4, 4, 4, 0, 4, 0, 4, 0, 4, 0, 4, 0, 4, 0, 4, 0, 0, 0, 0, 0, 0, 0, 0, 0, 0, 0, 0, 0, 0, 0, 4, 4, 4, 4, 4, 0, 0, 0, 0, 0, 0, 0, 0, 0, 0, 0, 0, 0, 0, 0, 0, 0, 0, 0, 0, 0, 0, 0, 0, 0, 0, 0, 0, 0, 0, 0, 0, 0, 0, 0, 0, 0, 0, 0, 0, 0, 0, 0, 0, 0, 0, 0, 0, 0, 0, 0, 0, 0, 0, 0, 0, 0, 0, 4, 4, 4, 4, 4, 4, 4, 4, 4, 4, 0, 0, 0, 0, 0, 0, 0, 0, 0, 0, 0, 0, 0, 0, 0, 0, 0, 0, 0, 0, 0, 0, 0, 0, 0, 0, 0, 0, 0, 0, 0, 0, 0, 0, 0, 0, 0, 0, 0, 0, 0, 0, 0, 0, 0, 0, 0, 0, 0, 0, 0, 0, 0, 0, 0, 0, 0, 0, 0, 0, 0, 0, 0, 0, 0, 0, 0, 0, 0, 0, 0, 0, 0, 0, 0, 0, 0, 0, 0, 0, 0, 0, 0, 0, 0, 0, 0, 0, 0, 0, 0, 0, 0, 0, 0, 0, 0, 0, 0, 0, 0, 0, 0, 0, 0, 0, 0, 0, 0, 0, 0, 0, 0, 0, 0, 0, 0, 0, 0, 0, 0, 0, 0, 0, 0, 0, 0, 0, 0, 0, 0, 0, 0, 0, 0, 0, 0, 0, 0, 0])
_k = set([(117, 119), (118, 119), (281, 282), (281, 283)])
me_mehumanmale_001.attributes.new('sharp_edge', 'BOOLEAN', 'EDGE').data.foreach_set('value', [ (min(e.vertices), max(e.vertices)) in _k for e in me_mehumanmale_001.edges])
_uv = me_mehumanmale_001.uv_layers.new(name='UVMap')
_uv.uv.foreach_set('vector', [0.7214, 0.7832, 0.727, 0.7677, 0.7557, 0.7751, 0.7496, 0.7924, 0.7219, 0.8143, 0.7214, 0.7832, 0.7496, 0.7924, 0.7451, 0.8187, 0.7053, 0.8423, 0.7219, 0.8143, 0.7451, 0.8187, 0.7382, 0.8458, 0.7017, 0.8614, 0.7053, 0.8423, 0.7382, 0.8458, 0.7349, 0.8641, 0.6952, 0.8911, 0.7017, 0.8614, 0.7349, 0.8641, 0.7279, 0.8964, 0.6901, 0.9199, 0.6952, 0.8911, 0.7279, 0.8964, 0.7227, 0.9299, 0.9859, 0.1527, 0.9638, 0.1666, 0.9588, 0.1193, 0.9888, 0.124, 0.9588, 0.1193, 0.9638, 0.1666, 0.946, 0.1475, 0.9364, 0.1193, 0.6797, 0.1507, 0.6344, 0.1974, 0.6181, 0.1604, 0.6344, 0.123, 0.5382, 0.1093, 0.5386, 0.1447, 0.5, 0.1649, 0.5, 0.1142, 0.6907, 0.07318, 0.6797, 0.1507, 0.6344, 0.123, 0.6291, 0.06925, 0.6992, 0.02494, 0.6907, 0.07318, 0.6291, 0.06925, 0.6321, 0.03525, 0.5, 0.05332, 0.5, 0.003533, 0.5701, 0.02649, 0.5218, 0.05066, 0.7176, 0.7363, 0.6938, 0.7134, 0.7245, 0.6887, 0.743, 0.7178, 0.5001, 0.76, 0.5001, 0.7283, 0.5754, 0.7389, 0.5405, 0.7637, 0.5252, 0.8843, 0.5072, 0.8648, 0.5103, 0.8462, 0.5316, 0.8534, 0.5001, 0.8124, 0.5001, 0.793, 0.523, 0.8174, 0.5072, 0.8288, 0.5316, 0.8534, 0.5103, 0.8462, 0.5072, 0.8288, 0.523, 0.8174, 0.5612, 0.8887, 0.5376, 0.9046, 0.5252, 0.8843, 0.5316, 0.8534, 0.523, 0.8174, 0.5001, 0.793, 0.5001, 0.76, 0.5405, 0.7637, 0.905, 0.0227, 0.9127, 0.008928, 0.9311, 0.03365, 0.9171, 0.03614, 0.8971, 0.01878, 0.8959, 0.005576, 0.9127, 0.008928, 0.905, 0.0227, 0.7455, 0.07328, 0.7491, 0.021, 0.7758, 0.02609, 0.7722, 0.08462, 0.8956, 0.1675, 0.946, 0.1475, 0.9638, 0.1666, 0.9147, 0.1909, 0.876, 0.1419, 0.9364, 0.1193, 0.946, 0.1475, 0.8956, 0.1675, 0.7722, 0.08462, 0.7758, 0.02609, 0.8037, 0.03166, 0.8024, 0.09491, 0.5892, 0.579, 0.5938, 0.5589, 0.656, 0.5612, 0.6484, 0.5836, 0.5001, 0.5797, 0.5001, 0.4801, 0.547, 0.54, 0.5408, 0.5809, 0.6871, 0.5903, 0.6958, 0.5625, 0.7303, 0.5495, 0.7133, 0.5977, 0.6484, 0.5836, 0.656, 0.5612, 0.6958, 0.5625, 0.6871, 0.5903, 0.5408, 0.5809, 0.547, 0.54, 0.5938, 0.5589, 0.5892, 0.579, 0.5589, 0.823, 0.523, 0.8174, 0.5405, 0.7637, 0.5552, 0.7826, 0.5637, 0.8518, 0.5316, 0.8534, 0.523, 0.8174, 0.5589, 0.823, 0.5709, 0.8775, 0.5612, 0.8887, 0.5316, 0.8534, 0.5637, 0.8518, 0.8689, 0.03073, 0.8971, 0.01878, 0.905, 0.0227, 0.8865, 0.04714, 0.8865, 0.04714, 0.905, 0.0227, 0.9171, 0.03614, 0.9171, 0.06014, 0.8618, 0.01734, 0.8959, 0.005576, 0.8971, 0.01878, 0.8689, 0.03073, 0.9569, 0.0583, 0.9579, 0.01228, 0.9736, 0.01495, 0.9891, 0.0556, 0.9171, 0.06014, 0.9171, 0.03614, 0.9311, 0.03365, 0.9312, 0.0619, 0.9312, 0.0619, 0.9311, 0.03365, 0.9579, 0.01228, 0.9569, 0.0583, 0.6279, 0.2249, 0.6552, 0.1834, 0.6981, 0.2026, 0.6623, 0.244, 0.7791, 0.3316, 0.8082, 0.2812, 0.843, 0.317, 0.8133, 0.3602, 0.7544, 0.3096, 0.7827, 0.2607, 0.8082, 0.2812, 0.7791, 0.3316, 0.7208, 0.2822, 0.7515, 0.2397, 0.7827, 0.2607, 0.7544, 0.3096, 0.6955, 0.2599, 0.7276, 0.2173, 0.7515, 0.2397, 0.7208, 0.2822, 0.6623, 0.244, 0.6981, 0.2026, 0.7276, 0.2173, 0.6955, 0.2599, 0.5001, 0.3707, 0.51, 0.3998, 0.5109, 0.4615, 0.5001, 0.4801, 0.51, 0.3998, 0.5579, 0.3773, 0.5793, 0.4026, 0.5109, 0.4615, 0.6958, 0.5625, 0.6978, 0.5369, 0.7344, 0.5286, 0.7303, 0.5495, 0.5044, 0.3655, 0.5257, 0.3419, 0.5579, 0.3773, 0.51, 0.3998, 0.5001, 0.4801, 0.5109, 0.4615, 0.5527, 0.5201, 0.547, 0.54, 0.5109, 0.4615, 0.5793, 0.4026, 0.5944, 0.4496, 0.5527, 0.5201, 0.547, 0.54, 0.5527, 0.5201, 0.5973, 0.5378, 0.5938, 0.5589, 0.5527, 0.5201, 0.5944, 0.4496, 0.6275, 0.48, 0.5973, 0.5378, 0.656, 0.5612, 0.6568, 0.5309, 0.6978, 0.5369, 0.6958, 0.5625, 0.6568, 0.5309, 0.6689, 0.4933, 0.7127, 0.4957, 0.6978, 0.5369, 0.5938, 0.5589, 0.5973, 0.5378, 0.6568, 0.5309, 0.656, 0.5612, 0.5973, 0.5378, 0.6275, 0.48, 0.6689, 0.4933, 0.6568, 0.5309, 0.7092, 0.6503, 0.7138, 0.6672, 0.6916, 0.679, 0.6873, 0.6549, 0.6509, 0.6951, 0.6412, 0.6576, 0.6873, 0.6549, 0.6916, 0.679, 0.5466, 0.672, 0.5516, 0.699, 0.5001, 0.6973, 0.5001, 0.6733, 0.5516, 0.699, 0.5466, 0.672, 0.5856, 0.6645, 0.5899, 0.6988, 0.5899, 0.6988, 0.5856, 0.6645, 0.6412, 0.6576, 0.6509, 0.6951, 0.6543, 0.7642, 0.6167, 0.7536, 0.6645, 0.7318, 0.6741, 0.7378, 0.6167, 0.7536, 0.6071, 0.7297, 0.6583, 0.7173, 0.6645, 0.7318, 0.5957, 0.8812, 0.6295, 0.8815, 0.6233, 0.9097, 0.611, 0.9094, 0.6295, 0.8815, 0.5957, 0.8812, 0.5929, 0.8495, 0.6291, 0.8551, 0.5957, 0.8812, 0.5709, 0.8775, 0.5637, 0.8518, 0.5929, 0.8495, 0.6291, 0.8551, 0.5929, 0.8495, 0.592, 0.8109, 0.6351, 0.8177, 0.5929, 0.8495, 0.5637, 0.8518, 0.5589, 0.823, 0.592, 0.8109, 0.6351, 0.8177, 0.592, 0.8109, 0.5878, 0.7749, 0.6406, 0.7888, 0.592, 0.8109, 0.5589, 0.823, 0.5552, 0.7826, 0.5878, 0.7749, 0.6406, 0.7888, 0.5878, 0.7749, 0.6167, 0.7536, 0.6543, 0.7642, 0.5218, 0.05066, 0.5701, 0.02649, 0.5848, 0.0695, 0.5344, 0.07993, 0.6291, 0.06925, 0.5848, 0.0695, 0.5701, 0.02649, 0.6321, 0.03525, 0.5382, 0.1093, 0.5344, 0.07993, 0.5848, 0.0695, 0.5845, 0.1104, 0.6344, 0.123, 0.5845, 0.1104, 0.5848, 0.0695, 0.6291, 0.06925, 0.5386, 0.1447, 0.5382, 0.1093, 0.5845, 0.1104, 0.5774, 0.1557, 0.6181, 0.1604, 0.5774, 0.1557, 0.5845, 0.1104, 0.6344, 0.123, 0.5, 0.1649, 0.5386, 0.1447, 0.5774, 0.1557, 0.5692, 0.2108, 0.6344, 0.1974, 0.5692, 0.2108, 0.5774, 0.1557, 0.6181, 0.1604, 0.9025, 0.9663, 0.9139, 0.9411, 0.9175, 0.9619, 0.9085, 0.9723, 0.94, 0.9642, 0.936, 0.9696, 0.9175, 0.9619, 0.9139, 0.9411, 0.9075, 0.8113, 0.8969, 0.8051, 0.9189, 0.7913, 0.9208, 0.8044, 0.8923, 0.7644, 0.9026, 0.7715, 0.8814, 0.7882, 0.8743, 0.7773, 0.8589, 0.7886, 0.8743, 0.7773, 0.8814, 0.7882, 0.8668, 0.8082, 0.9075, 0.8113, 0.8777, 0.8298, 0.8668, 0.8082, 0.8969, 0.8051, 0.9105, 0.7801, 0.8668, 0.8082, 0.8814, 0.7882, 0.9026, 0.7715, 0.9189, 0.7913, 0.8969, 0.8051, 0.8668, 0.8082, 0.9105, 0.7801, 0.9264, 0.8586, 0.9449, 0.8742, 0.9459, 0.8985, 0.8997, 0.8797, 0.9264, 0.8586, 0.8997, 0.8797, 0.8749, 0.882, 0.8785, 0.8536, 0.9459, 0.8985, 0.9326, 0.9249, 0.8749, 0.882, 0.8997, 0.8797, 0.8584, 0.9102, 0.8749, 0.882, 0.8884, 0.9065, 0.8761, 0.9208, 0.8926, 0.9454, 0.8761, 0.9208, 0.8884, 0.9065, 0.9139, 0.9411, 0.9326, 0.9249, 0.9139, 0.9411, 0.8884, 0.9065, 0.8749, 0.882, 0.8926, 0.9454, 0.8832, 0.9514, 0.8649, 0.9389, 0.8761, 0.9208, 0.8584, 0.9102, 0.8761, 0.9208, 0.8649, 0.9389, 0.8511, 0.9273, 0.8341, 0.9008, 0.8584, 0.9102, 0.8511, 0.9273, 0.8315, 0.9215, 0.8926, 0.9454, 0.8941, 0.9647, 0.8876, 0.9668, 0.8832, 0.9514, 0.9139, 0.9411, 0.9025, 0.9663, 0.8941, 0.9647, 0.8926, 0.9454, 0.8923, 0.7644, 0.9055, 0.7557, 0.9117, 0.7607, 0.9026, 0.7715, 0.9085, 0.9723, 0.8971, 0.9851, 0.8968, 0.9797, 0.9025, 0.9663, 0.9055, 0.7557, 0.9207, 0.7435, 0.9238, 0.7457, 0.9117, 0.7607, 0.9025, 0.9663, 0.8968, 0.9797, 0.8948, 0.9787, 0.8941, 0.9647, 0.8941, 0.9647, 0.8948, 0.9787, 0.8908, 0.9842, 0.8876, 0.9668, 0.8971, 0.9851, 0.8908, 0.9842, 0.8948, 0.9787, 0.8968, 0.9797, 0.8442, 0.8412, 0.8448, 0.8226, 0.8668, 0.8082, 0.8777, 0.8298, 0.8448, 0.8226, 0.8419, 0.7964, 0.8589, 0.7886, 0.8668, 0.8082, 0.8341, 0.9008, 0.8384, 0.8828, 0.8749, 0.882, 0.8584, 0.9102, 0.8384, 0.8828, 0.8452, 0.8561, 0.8785, 0.8536, 0.8749, 0.882, 0.8452, 0.8561, 0.8442, 0.8412, 0.8777, 0.8298, 0.8785, 0.8536, 0.9369, 0.8283, 0.9353, 0.8273, 0.9363, 0.8207, 0.9414, 0.8244, 0.9249, 0.8236, 0.9363, 0.8207, 0.9353, 0.8273, 0.9271, 0.8328, 0.9254, 0.8164, 0.9362, 0.8165, 0.9363, 0.8207, 0.9249, 0.8236, 0.9271, 0.8328, 0.9353, 0.8273, 0.9369, 0.8283, 0.9348, 0.837, 0.9348, 0.837, 0.9369, 0.8283, 0.9414, 0.8244, 0.9423, 0.835, 0.9264, 0.8586, 0.9348, 0.837, 0.9423, 0.835, 0.9487, 0.8506, 0.8785, 0.8536, 0.9271, 0.8328, 0.9348, 0.837, 0.9264, 0.8586, 0.9075, 0.8113, 0.9254, 0.8164, 0.9249, 0.8236, 0.8777, 0.8298, 0.8777, 0.8298, 0.9249, 0.8236, 0.9271, 0.8328, 0.8785, 0.8536, 0.9886, 0.8643, 0.9894, 0.8732, 0.9831, 0.8722, 0.9823, 0.8699, 0.9688, 0.8716, 0.9823, 0.8699, 0.9831, 0.8722, 0.9713, 0.8795, 0.9713, 0.8795, 0.9831, 0.8722, 0.9894, 0.8732, 0.976, 0.8849, 0.9683, 0.864, 0.9886, 0.8643, 0.9823, 0.8699, 0.9688, 0.8716, 0.9374, 0.7881, 0.9583, 0.7836, 0.9604, 0.7883, 0.9401, 0.7956, 0.9189, 0.7913, 0.9374, 0.7881, 0.9401, 0.7956, 0.9208, 0.8044, 0.9509, 0.86, 0.9683, 0.864, 0.9688, 0.8716, 0.9449, 0.8742, 0.9459, 0.8985, 0.9713, 0.8795, 0.976, 0.8849, 0.9701, 0.8989, 0.9449, 0.8742, 0.9688, 0.8716, 0.9713, 0.8795, 0.9459, 0.8985, 0.9571, 0.9756, 0.9498, 0.9816, 0.9485, 0.973, 0.951, 0.972, 0.94, 0.9642, 0.9485, 0.973, 0.9498, 0.9816, 0.936, 0.9696, 0.9465, 0.9607, 0.951, 0.972, 0.9485, 0.973, 0.94, 0.9642, 0.9218, 0.7601, 0.9398, 0.7508, 0.9432, 0.7551, 0.9269, 0.7663, 0.9534, 0.9595, 0.9571, 0.9756, 0.951, 0.972, 0.9465, 0.9607, 0.9537, 0.9408, 0.9534, 0.9595, 0.9465, 0.9607, 0.9326, 0.9249, 0.9026, 0.7715, 0.9218, 0.7601, 0.9269, 0.7663, 0.9105, 0.7801, 0.9326, 0.9249, 0.9465, 0.9607, 0.94, 0.9642, 0.9139, 0.9411, 0.995, 0.9265, 0.9892, 0.9356, 0.9857, 0.9302, 0.9867, 0.9272, 0.9317, 0.7727, 0.9539, 0.7616, 0.9575, 0.7676, 0.9364, 0.7805, 0.9696, 0.9274, 0.9857, 0.9302, 0.9892, 0.9356, 0.9701, 0.9348, 0.973, 0.9196, 0.9867, 0.9272, 0.9857, 0.9302, 0.9696, 0.9274, 0.9786, 0.9138, 0.995, 0.9265, 0.9867, 0.9272, 0.973, 0.9196, 0.9701, 0.8989, 0.9786, 0.9138, 0.973, 0.9196, 0.9459, 0.8985, 0.9459, 0.8985, 0.973, 0.9196, 0.9696, 0.9274, 0.9326, 0.9249, 0.9326, 0.9249, 0.9696, 0.9274, 0.9701, 0.9348, 0.9537, 0.9408, 0.9105, 0.7801, 0.9317, 0.7727, 0.9364, 0.7805, 0.9189, 0.7913, 0.9487, 0.8506, 0.9509, 0.86, 0.9449, 0.8742, 0.9264, 0.8586, 0.7544, 0.3096, 0.7091, 0.3549, 0.6879, 0.3286, 0.7208, 0.2822, 0.7791, 0.3316, 0.7365, 0.3804, 0.7091, 0.3549, 0.7544, 0.3096, 0.7208, 0.2822, 0.6879, 0.3286, 0.661, 0.3184, 0.6955, 0.2599, 0.6623, 0.244, 0.6955, 0.2599, 0.661, 0.3184, 0.6304, 0.2998, 0.6623, 0.244, 0.6304, 0.2998, 0.6084, 0.2813, 0.6279, 0.2249, 0.8133, 0.3602, 0.7628, 0.4002, 0.7365, 0.3804, 0.7791, 0.3316, 0.1871, 0.3602, 0.2212, 0.3316, 0.2638, 0.3804, 0.2375, 0.4002, 0.338, 0.244, 0.3724, 0.2249, 0.3919, 0.2813, 0.3699, 0.2999, 0.338, 0.244, 0.3699, 0.2999, 0.3393, 0.3184, 0.3048, 0.2599, 0.2796, 0.2822, 0.3048, 0.2599, 0.3393, 0.3184, 0.3124, 0.3287, 0.2212, 0.3316, 0.2459, 0.3096, 0.2912, 0.3549, 0.2638, 0.3804, 0.2459, 0.3096, 0.2796, 0.2822, 0.3124, 0.3287, 0.2912, 0.3549, 0.05143, 0.8505, 0.07373, 0.8585, 0.05524, 0.8741, 0.0492, 0.8599, 0.08966, 0.78, 0.08129, 0.7911, 0.06375, 0.7804, 0.0685, 0.7726, 0.06745, 0.9248, 0.04638, 0.9407, 0.02999, 0.9347, 0.03045, 0.9272, 0.05416, 0.8983, 0.06745, 0.9248, 0.03045, 0.9272, 0.02704, 0.9194, 0.02999, 0.8987, 0.05416, 0.8983, 0.02704, 0.9194, 0.02145, 0.9136, 0.02145, 0.9136, 0.02704, 0.9194, 0.01341, 0.927, 0.005057, 0.9263, 0.02704, 0.9194, 0.03045, 0.9272, 0.01439, 0.93, 0.01341, 0.927, 0.03045, 0.9272, 0.02999, 0.9347, 0.01087, 0.9354, 0.01439, 0.93, 0.0685, 0.7726, 0.06375, 0.7804, 0.0426, 0.7675, 0.04627, 0.7614, 0.005057, 0.9263, 0.01341, 0.927, 0.01439, 0.93, 0.01087, 0.9354, 0.06745, 0.9248, 0.08612, 0.9409, 0.06008, 0.9641, 0.05352, 0.9605, 0.09758, 0.7714, 0.08966, 0.78, 0.07323, 0.7661, 0.07838, 0.7599, 0.04638, 0.9407, 0.06745, 0.9248, 0.05352, 0.9605, 0.04662, 0.9593, 0.04662, 0.9593, 0.05352, 0.9605, 0.04906, 0.9718, 0.0429, 0.9754, 0.07838, 0.7599, 0.07323, 0.7661, 0.05695, 0.7549, 0.06033, 0.7507, 0.05352, 0.9605, 0.06008, 0.9641, 0.05159, 0.9729, 0.04906, 0.9718, 0.06008, 0.9641, 0.06401, 0.9695, 0.05021, 0.9814, 0.05159, 0.9729, 0.0429, 0.9754, 0.04906, 0.9718, 0.05159, 0.9729, 0.05021, 0.9814, 0.05524, 0.8741, 0.05416, 0.8983, 0.02883, 0.8794, 0.03131, 0.8714, 0.05416, 0.8983, 0.02999, 0.8987, 0.02406, 0.8848, 0.02883, 0.8794, 0.0492, 0.8599, 0.05524, 0.8741, 0.03131, 0.8714, 0.03183, 0.8639, 0.08129, 0.7911, 0.07934, 0.8042, 0.06007, 0.7955, 0.06278, 0.7879, 0.06278, 0.7879, 0.06007, 0.7955, 0.03971, 0.7881, 0.04183, 0.7834, 0.03183, 0.8639, 0.03131, 0.8714, 0.01776, 0.8697, 0.01149, 0.8641, 0.02883, 0.8794, 0.02406, 0.8848, 0.01072, 0.8731, 0.01698, 0.8721, 0.03131, 0.8714, 0.02883, 0.8794, 0.01698, 0.8721, 0.01776, 0.8697, 0.01149, 0.8641, 0.01776, 0.8697, 0.01698, 0.8721, 0.01072, 0.8731, 0.1224, 0.8297, 0.1216, 0.8535, 0.07301, 0.8326, 0.07521, 0.8235, 0.09262, 0.8112, 0.1224, 0.8297, 0.07521, 0.8235, 0.07473, 0.8162, 0.1216, 0.8535, 0.07373, 0.8585, 0.06535, 0.8369, 0.07301, 0.8326, 0.07373, 0.8585, 0.05143, 0.8505, 0.05778, 0.8349, 0.06535, 0.8369, 0.06535, 0.8369, 0.05778, 0.8349, 0.05874, 0.8243, 0.06322, 0.8282, 0.07301, 0.8326, 0.06535, 0.8369, 0.06322, 0.8282, 0.06484, 0.8272, 0.07473, 0.8162, 0.07521, 0.8235, 0.06385, 0.8206, 0.06394, 0.8163, 0.07521, 0.8235, 0.07301, 0.8326, 0.06484, 0.8272, 0.06385, 0.8206, 0.06322, 0.8282, 0.05874, 0.8243, 0.06385, 0.8206, 0.06484, 0.8272, 0.1549, 0.856, 0.1216, 0.8535, 0.1224, 0.8297, 0.1559, 0.8411, 0.1617, 0.8827, 0.1252, 0.8819, 0.1216, 0.8535, 0.1549, 0.856, 0.166, 0.9007, 0.1417, 0.9101, 0.1252, 0.8819, 0.1617, 0.8827, 0.1553, 0.8225, 0.1334, 0.8081, 0.1413, 0.7885, 0.1582, 0.7963, 0.1559, 0.8411, 0.1224, 0.8297, 0.1334, 0.8081, 0.1553, 0.8225, 0.1029, 0.985, 0.1032, 0.9796, 0.1052, 0.9786, 0.1092, 0.9841, 0.1059, 0.9646, 0.1124, 0.9667, 0.1092, 0.9841, 0.1052, 0.9786, 0.09751, 0.9662, 0.1059, 0.9646, 0.1052, 0.9786, 0.1032, 0.9796, 0.09468, 0.7556, 0.08847, 0.7605, 0.07632, 0.7455, 0.07948, 0.7433, 0.09154, 0.9722, 0.09751, 0.9662, 0.1032, 0.9796, 0.1029, 0.985, 0.1079, 0.7643, 0.09758, 0.7714, 0.08847, 0.7605, 0.09468, 0.7556, 0.08612, 0.9409, 0.1074, 0.9453, 0.1059, 0.9646, 0.09751, 0.9662, 0.1074, 0.9453, 0.1169, 0.9514, 0.1124, 0.9667, 0.1059, 0.9646, 0.166, 0.9007, 0.1686, 0.9215, 0.149, 0.9272, 0.1417, 0.9101, 0.1417, 0.9101, 0.149, 0.9272, 0.1352, 0.9388, 0.1239, 0.9207, 0.1074, 0.9453, 0.1239, 0.9207, 0.1352, 0.9388, 0.1169, 0.9514, 0.06745, 0.9248, 0.1252, 0.8819, 0.1116, 0.9064, 0.08612, 0.9409, 0.1074, 0.9453, 0.08612, 0.9409, 0.1116, 0.9064, 0.1239, 0.9207, 0.1417, 0.9101, 0.1239, 0.9207, 0.1116, 0.9064, 0.1252, 0.8819, 0.05416, 0.8983, 0.1004, 0.8796, 0.1252, 0.8819, 0.06745, 0.9248, 0.07373, 0.8585, 0.1216, 0.8535, 0.1252, 0.8819, 0.1004, 0.8796, 0.07373, 0.8585, 0.1004, 0.8796, 0.05416, 0.8983, 0.05524, 0.8741, 0.08129, 0.7911, 0.08966, 0.78, 0.1334, 0.8081, 0.1032, 0.805, 0.08966, 0.78, 0.09758, 0.7714, 0.1187, 0.7881, 0.1334, 0.8081, 0.09262, 0.8112, 0.1032, 0.805, 0.1334, 0.8081, 0.1224, 0.8297, 0.1413, 0.7885, 0.1334, 0.8081, 0.1187, 0.7881, 0.1258, 0.7772, 0.1079, 0.7643, 0.1258, 0.7772, 0.1187, 0.7881, 0.09758, 0.7714, 0.09262, 0.8112, 0.07934, 0.8042, 0.08129, 0.7911, 0.1032, 0.805, 0.06008, 0.9641, 0.08612, 0.9409, 0.08258, 0.9617, 0.06401, 0.9695, 0.09751, 0.9662, 0.09154, 0.9722, 0.08258, 0.9617, 0.08612, 0.9409, 0.3656, 0.1974, 0.3819, 0.1604, 0.4226, 0.1557, 0.4308, 0.2108, 0.5, 0.1649, 0.4308, 0.2108, 0.4226, 0.1557, 0.4614, 0.1447, 0.3819, 0.1604, 0.3656, 0.123, 0.4155, 0.1104, 0.4226, 0.1557, 0.4614, 0.1447, 0.4226, 0.1557, 0.4155, 0.1104, 0.4618, 0.1093, 0.3656, 0.123, 0.3709, 0.06925, 0.4152, 0.0695, 0.4155, 0.1104, 0.4618, 0.1093, 0.4155, 0.1104, 0.4152, 0.0695, 0.4656, 0.07993, 0.3709, 0.06925, 0.3679, 0.03525, 0.4299, 0.02649, 0.4152, 0.0695, 0.4782, 0.05066, 0.4656, 0.07993, 0.4152, 0.0695, 0.4299, 0.02649, 0.3596, 0.7888, 0.3459, 0.7641, 0.3817, 0.7457, 0.4078, 0.7621, 0.4082, 0.8109, 0.4078, 0.7621, 0.4336, 0.783, 0.4413, 0.823, 0.3651, 0.8177, 0.3596, 0.7888, 0.4078, 0.7621, 0.4082, 0.8109, 0.4073, 0.8495, 0.4082, 0.8109, 0.4413, 0.823, 0.4365, 0.8518, 0.3711, 0.855, 0.3651, 0.8177, 0.4082, 0.8109, 0.4073, 0.8495, 0.4045, 0.8812, 0.4073, 0.8495, 0.4365, 0.8518, 0.4291, 0.8775, 0.3707, 0.8815, 0.3711, 0.855, 0.4073, 0.8495, 0.4045, 0.8812, 0.4045, 0.8812, 0.3892, 0.9094, 0.3769, 0.9097, 0.3707, 0.8815, 0.3817, 0.7457, 0.3357, 0.7318, 0.3419, 0.7172, 0.4034, 0.7267, 0.3459, 0.7641, 0.3261, 0.7377, 0.3357, 0.7318, 0.3817, 0.7457, 0.4104, 0.6988, 0.3493, 0.6951, 0.359, 0.6575, 0.4146, 0.6645, 0.4486, 0.699, 0.4104, 0.6988, 0.4146, 0.6645, 0.4536, 0.672, 0.4536, 0.672, 0.5001, 0.6733, 0.5001, 0.6973, 0.4486, 0.699, 0.3493, 0.6951, 0.3087, 0.6789, 0.313, 0.6549, 0.359, 0.6575, 0.2911, 0.6502, 0.313, 0.6549, 0.3087, 0.6789, 0.2865, 0.6672, 0.4029, 0.5378, 0.3434, 0.5309, 0.3314, 0.4933, 0.3728, 0.4799, 0.4065, 0.5589, 0.3443, 0.5612, 0.3434, 0.5309, 0.4029, 0.5378, 0.3434, 0.5309, 0.3025, 0.5368, 0.2876, 0.4957, 0.3314, 0.4933, 0.3443, 0.5612, 0.3045, 0.5625, 0.3025, 0.5368, 0.3434, 0.5309, 0.4476, 0.5201, 0.4029, 0.5378, 0.3728, 0.4799, 0.4059, 0.4496, 0.4532, 0.54, 0.4065, 0.5589, 0.4029, 0.5378, 0.4476, 0.5201, 0.4894, 0.4615, 0.4476, 0.5201, 0.4059, 0.4496, 0.4209, 0.4026, 0.5001, 0.4801, 0.4532, 0.54, 0.4476, 0.5201, 0.4894, 0.4615, 0.4958, 0.3655, 0.4903, 0.3998, 0.4423, 0.3773, 0.4745, 0.342, 0.3045, 0.5625, 0.2699, 0.5495, 0.2659, 0.5286, 0.3025, 0.5368, 0.4903, 0.3998, 0.4894, 0.4615, 0.4209, 0.4026, 0.4423, 0.3773, 0.5001, 0.3707, 0.5001, 0.4801, 0.4894, 0.4615, 0.4903, 0.3998, 0.338, 0.244, 0.3048, 0.2599, 0.2727, 0.2174, 0.3023, 0.2026, 0.3048, 0.2599, 0.2796, 0.2822, 0.2488, 0.2397, 0.2727, 0.2174, 0.2796, 0.2822, 0.2459, 0.3096, 0.2176, 0.2608, 0.2488, 0.2397, 0.2459, 0.3096, 0.2212, 0.3316, 0.1922, 0.2813, 0.2176, 0.2608, 0.2212, 0.3316, 0.1871, 0.3602, 0.1573, 0.317, 0.1922, 0.2813, 0.3724, 0.2249, 0.338, 0.244, 0.3023, 0.2026, 0.3451, 0.1835, 0.06923, 0.06206, 0.04358, 0.05846, 0.04261, 0.01248, 0.06935, 0.03383, 0.08333, 0.0603, 0.06923, 0.06206, 0.06935, 0.03383, 0.08339, 0.03633, 0.04358, 0.05846, 0.01137, 0.05575, 0.02691, 0.01513, 0.04261, 0.01248, 0.1386, 0.01754, 0.1315, 0.03092, 0.1034, 0.01897, 0.1045, 0.005787, 0.1139, 0.04731, 0.08333, 0.0603, 0.08339, 0.03633, 0.09549, 0.02289, 0.1315, 0.03092, 0.1139, 0.04731, 0.09549, 0.02289, 0.1034, 0.01897, 0.4291, 0.8775, 0.4365, 0.8518, 0.4685, 0.8534, 0.439, 0.8887, 0.4365, 0.8518, 0.4413, 0.823, 0.4772, 0.8174, 0.4685, 0.8534, 0.4413, 0.823, 0.4336, 0.783, 0.4596, 0.7726, 0.4772, 0.8174, 0.4594, 0.5808, 0.4111, 0.579, 0.4065, 0.5589, 0.4532, 0.54, 0.3519, 0.5835, 0.3132, 0.5903, 0.3045, 0.5625, 0.3443, 0.5612, 0.3132, 0.5903, 0.287, 0.5976, 0.2699, 0.5495, 0.3045, 0.5625, 0.5001, 0.5797, 0.4594, 0.5808, 0.4532, 0.54, 0.5001, 0.4801, 0.4111, 0.579, 0.3519, 0.5835, 0.3443, 0.5612, 0.4065, 0.5589, 0.2281, 0.08477, 0.198, 0.09505, 0.1966, 0.03184, 0.2246, 0.02627, 0.1245, 0.1421, 0.1048, 0.1676, 0.05443, 0.1476, 0.06402, 0.1194, 0.1048, 0.1676, 0.0857, 0.191, 0.03669, 0.1667, 0.05443, 0.1476, 0.2549, 0.07344, 0.2281, 0.08477, 0.2246, 0.02627, 0.2512, 0.02119, 0.1034, 0.01897, 0.09549, 0.02289, 0.08771, 0.009136, 0.1045, 0.005787, 0.09549, 0.02289, 0.08339, 0.03633, 0.06935, 0.03383, 0.08771, 0.009136, 0.4772, 0.8174, 0.4596, 0.7726, 0.5001, 0.76, 0.5001, 0.793, 0.439, 0.8887, 0.4685, 0.8534, 0.4749, 0.8844, 0.4625, 0.9046, 0.4685, 0.8534, 0.4772, 0.8174, 0.493, 0.8288, 0.4899, 0.8462, 0.5001, 0.8124, 0.493, 0.8288, 0.4772, 0.8174, 0.5001, 0.793, 0.4749, 0.8844, 0.4685, 0.8534, 0.4899, 0.8462, 0.493, 0.8648, 0.4451, 0.7395, 0.5001, 0.7283, 0.5001, 0.76, 0.4596, 0.7726, 0.2826, 0.7363, 0.2572, 0.7177, 0.2757, 0.6887, 0.3064, 0.7134, 0.5, 0.05332, 0.4782, 0.05066, 0.4299, 0.02649, 0.5, 0.003533, 0.3008, 0.02494, 0.3679, 0.03525, 0.3709, 0.06925, 0.3093, 0.07318, 0.3093, 0.07318, 0.3709, 0.06925, 0.3656, 0.123, 0.3203, 0.1507, 0.4618, 0.1093, 0.5, 0.1142, 0.5, 0.1649, 0.4614, 0.1447, 0.3203, 0.1507, 0.3656, 0.123, 0.3819, 0.1604, 0.3656, 0.1974, 0.04169, 0.1194, 0.06402, 0.1194, 0.05443, 0.1476, 0.03669, 0.1667, 0.01454, 0.1528, 0.01171, 0.1241, 0.04169, 0.1194, 0.03669, 0.1667, 0.3101, 0.9199, 0.2775, 0.9299, 0.2722, 0.8964, 0.305, 0.8911, 0.305, 0.8911, 0.2722, 0.8964, 0.2653, 0.8641, 0.2985, 0.8614, 0.2985, 0.8614, 0.2653, 0.8641, 0.262, 0.8458, 0.2949, 0.8423, 0.2949, 0.8423, 0.262, 0.8458, 0.2551, 0.8186, 0.2783, 0.8143, 0.2783, 0.8143, 0.2551, 0.8186, 0.2506, 0.7923, 0.2788, 0.7831, 0.2788, 0.7831, 0.2506, 0.7923, 0.2445, 0.7751, 0.2732, 0.7676, 0.6664, 0.3573, 0.6879, 0.3286, 0.7091, 0.3549, 0.691, 0.3776, 0.6462, 0.3357, 0.661, 0.3184, 0.6879, 0.3286, 0.6664, 0.3573, 0.6251, 0.3179, 0.6304, 0.2998, 0.661, 0.3184, 0.6462, 0.3357, 0.691, 0.3776, 0.7091, 0.3549, 0.7365, 0.3804, 0.7204, 0.3946, 0.7204, 0.3946, 0.7365, 0.3804, 0.7628, 0.4002, 0.7487, 0.4108, 0.6024, 0.2957, 0.6084, 0.2813, 0.6304, 0.2998, 0.6251, 0.3179, 0.3752, 0.318, 0.3699, 0.2999, 0.3919, 0.2813, 0.3979, 0.2958, 0.2516, 0.4108, 0.2375, 0.4002, 0.2638, 0.3804, 0.2799, 0.3946, 0.2799, 0.3946, 0.2638, 0.3804, 0.2912, 0.3549, 0.3093, 0.3776, 0.3541, 0.3357, 0.3393, 0.3184, 0.3699, 0.2999, 0.3752, 0.318, 0.3338, 0.3573, 0.3124, 0.3287, 0.3393, 0.3184, 0.3541, 0.3357, 0.3093, 0.3776, 0.2912, 0.3549, 0.3124, 0.3287, 0.3338, 0.3573, 0.6873, 0.6549, 0.6833, 0.6224, 0.7071, 0.6246, 0.7092, 0.6503, 0.6833, 0.6224, 0.6871, 0.5903, 0.7133, 0.5977, 0.7071, 0.6246, 0.6412, 0.6576, 0.6413, 0.6207, 0.6833, 0.6224, 0.6873, 0.6549, 0.6413, 0.6207, 0.6484, 0.5836, 0.6871, 0.5903, 0.6833, 0.6224, 0.5856, 0.6645, 0.5864, 0.6234, 0.6413, 0.6207, 0.6412, 0.6576, 0.5864, 0.6234, 0.5892, 0.579, 0.6484, 0.5836, 0.6413, 0.6207, 0.5466, 0.672, 0.5425, 0.627, 0.5864, 0.6234, 0.5856, 0.6645, 0.5425, 0.627, 0.5408, 0.5809, 0.5892, 0.579, 0.5864, 0.6234, 0.5001, 0.6733, 0.5001, 0.6278, 0.5425, 0.627, 0.5466, 0.672, 0.5001, 0.6278, 0.5001, 0.5797, 0.5408, 0.5809, 0.5425, 0.627, 0.4536, 0.672, 0.4577, 0.627, 0.5001, 0.6278, 0.5001, 0.6733, 0.4577, 0.627, 0.4594, 0.5808, 0.5001, 0.5797, 0.5001, 0.6278, 0.4146, 0.6645, 0.4138, 0.6234, 0.4577, 0.627, 0.4536, 0.672, 0.4138, 0.6234, 0.4111, 0.579, 0.4594, 0.5808, 0.4577, 0.627, 0.359, 0.6575, 0.359, 0.6207, 0.4138, 0.6234, 0.4146, 0.6645, 0.359, 0.6207, 0.3519, 0.5835, 0.4111, 0.579, 0.4138, 0.6234, 0.313, 0.6549, 0.3169, 0.6223, 0.359, 0.6207, 0.359, 0.6575, 0.3169, 0.6223, 0.3132, 0.5903, 0.3519, 0.5835, 0.359, 0.6207, 0.2911, 0.6502, 0.2932, 0.6245, 0.3169, 0.6223, 0.313, 0.6549, 0.2932, 0.6245, 0.287, 0.5976, 0.3132, 0.5903, 0.3169, 0.6223, 0.5001, 0.7283, 0.4451, 0.7395, 0.4486, 0.699, 0.5001, 0.6973, 0.5001, 0.7283, 0.5001, 0.6973, 0.5516, 0.699, 0.5754, 0.7389, 0.5754, 0.7389, 0.5516, 0.699, 0.5899, 0.6988, 0.6071, 0.7297, 0.6071, 0.7297, 0.5899, 0.6988, 0.6509, 0.6951, 0.6583, 0.7173, 0.6938, 0.7134, 0.6583, 0.7173, 0.6509, 0.6951, 0.6916, 0.679, 0.6938, 0.7134, 0.6916, 0.679, 0.7138, 0.6672, 0.7245, 0.6887, 0.2865, 0.6672, 0.3087, 0.6789, 0.3064, 0.7134, 0.2757, 0.6887, 0.3493, 0.6951, 0.3419, 0.7172, 0.3064, 0.7134, 0.3087, 0.6789, 0.3493, 0.6951, 0.4104, 0.6988, 0.4034, 0.7267, 0.3419, 0.7172, 0.4104, 0.6988, 0.4486, 0.699, 0.4451, 0.7395, 0.4034, 0.7267, 0.6938, 0.7134, 0.7176, 0.7363, 0.7103, 0.7514, 0.6864, 0.7467, 0.3138, 0.7467, 0.2901, 0.7513, 0.2826, 0.7363, 0.3064, 0.7134, 0.5878, 0.7749, 0.5754, 0.7389, 0.6071, 0.7297, 0.6167, 0.7536, 0.4596, 0.7726, 0.4336, 0.783, 0.4078, 0.7621, 0.4451, 0.7395, 0.3817, 0.7457, 0.4034, 0.7267, 0.4451, 0.7395, 0.4078, 0.7621, 0.6938, 0.7134, 0.6864, 0.7467, 0.6645, 0.7318, 0.6583, 0.7173, 0.3357, 0.7318, 0.3138, 0.7467, 0.3064, 0.7134, 0.3419, 0.7172, 0.5, 0.05332, 0.5218, 0.05066, 0.5091, 0.07978, 0.5, 0.07888, 0.5, 0.05332, 0.5, 0.07888, 0.4909, 0.07978, 0.4782, 0.05066, 0.5218, 0.05066, 0.5344, 0.07993, 0.5122, 0.08263, 0.5091, 0.07978, 0.5382, 0.1093, 0.5067, 0.104, 0.5122, 0.08263, 0.5344, 0.07993, 0.5, 0.1142, 0.5, 0.1057, 0.5067, 0.104, 0.5382, 0.1093, 0.5, 0.1142, 0.4618, 0.1093, 0.4933, 0.104, 0.5, 0.1057, 0.4656, 0.07993, 0.4878, 0.08263, 0.4933, 0.104, 0.4618, 0.1093, 0.4656, 0.07993, 0.4782, 0.05066, 0.4909, 0.07978, 0.4878, 0.08263, 0.4909, 0.07978, 0.5, 0.07888, 0.5, 0.08735, 0.4878, 0.08263, 0.5091, 0.07978, 0.5122, 0.08263, 0.5, 0.08735, 0.5, 0.07888, 0.5, 0.1057, 0.4933, 0.104, 0.4878, 0.08263, 0.5, 0.08735, 0.5122, 0.08263, 0.5067, 0.104, 0.5, 0.1057, 0.5, 0.08735, 0.2775, 0.9299, 0.226, 0.9283, 0.2226, 0.8997, 0.2722, 0.8964, 0.226, 0.9283, 0.1686, 0.9215, 0.166, 0.9007, 0.2226, 0.8997, 0.2722, 0.8964, 0.2226, 0.8997, 0.2186, 0.8727, 0.2653, 0.8641, 0.2226, 0.8997, 0.166, 0.9007, 0.1617, 0.8827, 0.2186, 0.8727, 0.2653, 0.8641, 0.2186, 0.8727, 0.2156, 0.8503, 0.262, 0.8458, 0.2186, 0.8727, 0.1617, 0.8827, 0.1549, 0.856, 0.2156, 0.8503, 0.262, 0.8458, 0.2156, 0.8503, 0.2119, 0.8297, 0.2551, 0.8186, 0.2156, 0.8503, 0.1549, 0.856, 0.1559, 0.8411, 0.2119, 0.8297, 0.2551, 0.8186, 0.2119, 0.8297, 0.2099, 0.8082, 0.2506, 0.7923, 0.2119, 0.8297, 0.1559, 0.8411, 0.1553, 0.8225, 0.2099, 0.8082, 0.2506, 0.7923, 0.2099, 0.8082, 0.2038, 0.7887, 0.2445, 0.7751, 0.2099, 0.8082, 0.1553, 0.8225, 0.1582, 0.7963, 0.2038, 0.7887, 0.7557, 0.7751, 0.7964, 0.7888, 0.7903, 0.8082, 0.7496, 0.7924, 0.7964, 0.7888, 0.8419, 0.7964, 0.8448, 0.8226, 0.7903, 0.8082, 0.7496, 0.7924, 0.7903, 0.8082, 0.7883, 0.8298, 0.7451, 0.8187, 0.7903, 0.8082, 0.8448, 0.8226, 0.8442, 0.8412, 0.7883, 0.8298, 0.7451, 0.8187, 0.7883, 0.8298, 0.7846, 0.8503, 0.7382, 0.8458, 0.7883, 0.8298, 0.8442, 0.8412, 0.8452, 0.8561, 0.7846, 0.8503, 0.7382, 0.8458, 0.7846, 0.8503, 0.7815, 0.8728, 0.7349, 0.8641, 0.7846, 0.8503, 0.8452, 0.8561, 0.8384, 0.8828, 0.7815, 0.8728, 0.7349, 0.8641, 0.7815, 0.8728, 0.7775, 0.8997, 0.7279, 0.8964, 0.7815, 0.8728, 0.8384, 0.8828, 0.8341, 0.9008, 0.7775, 0.8997, 0.7279, 0.8964, 0.7775, 0.8997, 0.7742, 0.9283, 0.7227, 0.9299, 0.7775, 0.8997, 0.8341, 0.9008, 0.8315, 0.9215, 0.7742, 0.9283, 0.6552, 0.1834, 0.7086, 0.1353, 0.7383, 0.1527, 0.6981, 0.2026, 0.7086, 0.1353, 0.7455, 0.07328, 0.7722, 0.08462, 0.7383, 0.1527, 0.8082, 0.2812, 0.8431, 0.2244, 0.8708, 0.2482, 0.843, 0.317, 0.8431, 0.2244, 0.8956, 0.1675, 0.9147, 0.1909, 0.8708, 0.2482, 0.7827, 0.2607, 0.8204, 0.2059, 0.8431, 0.2244, 0.8082, 0.2812, 0.8204, 0.2059, 0.876, 0.1419, 0.8956, 0.1675, 0.8431, 0.2244, 0.7515, 0.2397, 0.7918, 0.1861, 0.8204, 0.2059, 0.7827, 0.2607, 0.7918, 0.1861, 0.8434, 0.1109, 0.876, 0.1419, 0.8204, 0.2059, 0.7276, 0.2173, 0.7652, 0.1669, 0.7918, 0.1861, 0.7515, 0.2397, 0.7652, 0.1669, 0.8024, 0.09491, 0.8434, 0.1109, 0.7918, 0.1861, 0.6981, 0.2026, 0.7383, 0.1527, 0.7652, 0.1669, 0.7276, 0.2173, 0.7383, 0.1527, 0.7722, 0.08462, 0.8024, 0.09491, 0.7652, 0.1669, 0.2727, 0.2174, 0.2352, 0.167, 0.2621, 0.1528, 0.3023, 0.2026, 0.2352, 0.167, 0.198, 0.09505, 0.2281, 0.08477, 0.2621, 0.1528, 0.2488, 0.2397, 0.2086, 0.1862, 0.2352, 0.167, 0.2727, 0.2174, 0.2086, 0.1862, 0.157, 0.111, 0.198, 0.09505, 0.2352, 0.167, 0.2176, 0.2608, 0.18, 0.206, 0.2086, 0.1862, 0.2488, 0.2397, 0.18, 0.206, 0.1245, 0.1421, 0.157, 0.111, 0.2086, 0.1862, 0.1922, 0.2813, 0.1573, 0.2245, 0.18, 0.206, 0.2176, 0.2608, 0.1573, 0.2245, 0.1048, 0.1676, 0.1245, 0.1421, 0.18, 0.206, 0.1573, 0.317, 0.1297, 0.2483, 0.1573, 0.2245, 0.1922, 0.2813, 0.1297, 0.2483, 0.0857, 0.191, 0.1048, 0.1676, 0.1573, 0.2245, 0.3023, 0.2026, 0.2621, 0.1528, 0.2917, 0.1354, 0.3451, 0.1835, 0.2621, 0.1528, 0.2281, 0.08477, 0.2549, 0.07344, 0.2917, 0.1354, 0.5944, 0.4496, 0.6313, 0.4028, 0.6572, 0.4295, 0.6275, 0.48, 0.6313, 0.4028, 0.6664, 0.3573, 0.691, 0.3776, 0.6572, 0.4295, 0.5793, 0.4026, 0.6147, 0.3689, 0.6313, 0.4028, 0.5944, 0.4496, 0.6147, 0.3689, 0.6462, 0.3357, 0.6664, 0.3573, 0.6313, 0.4028, 0.5579, 0.3773, 0.5929, 0.3498, 0.6147, 0.3689, 0.5793, 0.4026, 0.5929, 0.3498, 0.6251, 0.3179, 0.6462, 0.3357, 0.6147, 0.3689, 0.6275, 0.48, 0.6572, 0.4295, 0.6921, 0.4457, 0.6689, 0.4933, 0.6572, 0.4295, 0.691, 0.3776, 0.7204, 0.3946, 0.6921, 0.4457, 0.6689, 0.4933, 0.6921, 0.4457, 0.7288, 0.452, 0.7127, 0.4957, 0.6921, 0.4457, 0.7204, 0.3946, 0.7487, 0.4108, 0.7288, 0.452, 0.5257, 0.3419, 0.5657, 0.3192, 0.5929, 0.3498, 0.5579, 0.3773, 0.5657, 0.3192, 0.6024, 0.2957, 0.6251, 0.3179, 0.5929, 0.3498, 0.4423, 0.3773, 0.4073, 0.3498, 0.4346, 0.3192, 0.4745, 0.342, 0.4073, 0.3498, 0.3752, 0.318, 0.3979, 0.2958, 0.4346, 0.3192, 0.2876, 0.4957, 0.2715, 0.452, 0.3082, 0.4457, 0.3314, 0.4933, 0.2715, 0.452, 0.2516, 0.4108, 0.2799, 0.3946, 0.3082, 0.4457, 0.3314, 0.4933, 0.3082, 0.4457, 0.3431, 0.4295, 0.3728, 0.4799, 0.3082, 0.4457, 0.2799, 0.3946, 0.3093, 0.3776, 0.3431, 0.4295, 0.4209, 0.4026, 0.3856, 0.3689, 0.4073, 0.3498, 0.4423, 0.3773, 0.3856, 0.3689, 0.3541, 0.3357, 0.3752, 0.318, 0.4073, 0.3498, 0.4059, 0.4496, 0.369, 0.4028, 0.3856, 0.3689, 0.4209, 0.4026, 0.369, 0.4028, 0.3338, 0.3573, 0.3541, 0.3357, 0.3856, 0.3689, 0.3728, 0.4799, 0.3431, 0.4295, 0.369, 0.4028, 0.4059, 0.4496, 0.3431, 0.4295, 0.3093, 0.3776, 0.3338, 0.3573, 0.369, 0.4028, 0.8024, 0.09491, 0.8434, 0.06027, 0.8699, 0.07245, 0.8434, 0.1109, 0.8434, 0.06027, 0.8689, 0.03073, 0.8865, 0.04714, 0.8699, 0.07245, 0.8434, 0.1109, 0.8699, 0.07245, 0.898, 0.09357, 0.876, 0.1419, 0.8699, 0.07245, 0.8865, 0.04714, 0.9171, 0.06014, 0.898, 0.09357, 0.8037, 0.03166, 0.8332, 0.02692, 0.8434, 0.06027, 0.8024, 0.09491, 0.8332, 0.02692, 0.8618, 0.01734, 0.8689, 0.03073, 0.8434, 0.06027, 0.9588, 0.1193, 0.957, 0.08902, 0.9813, 0.09052, 0.9888, 0.124, 0.957, 0.08902, 0.9569, 0.0583, 0.9891, 0.0556, 0.9813, 0.09052, 0.876, 0.1419, 0.898, 0.09357, 0.933, 0.09013, 0.9364, 0.1193, 0.898, 0.09357, 0.9171, 0.06014, 0.9312, 0.0619, 0.933, 0.09013, 0.9364, 0.1193, 0.933, 0.09013, 0.957, 0.08902, 0.9588, 0.1193, 0.933, 0.09013, 0.9312, 0.0619, 0.9569, 0.0583, 0.957, 0.08902, 0.04169, 0.1194, 0.04348, 0.08915, 0.06748, 0.09026, 0.06402, 0.1194, 0.04348, 0.08915, 0.04358, 0.05846, 0.06923, 0.06206, 0.06748, 0.09026, 0.06402, 0.1194, 0.06748, 0.09026, 0.1024, 0.0937, 0.1245, 0.1421, 0.06748, 0.09026, 0.06923, 0.06206, 0.08333, 0.0603, 0.1024, 0.0937, 0.01171, 0.1241, 0.0192, 0.09065, 0.04348, 0.08915, 0.04169, 0.1194, 0.0192, 0.09065, 0.01137, 0.05575, 0.04358, 0.05846, 0.04348, 0.08915, 0.198, 0.09505, 0.157, 0.06044, 0.1672, 0.02711, 0.1966, 0.03184, 0.157, 0.06044, 0.1315, 0.03092, 0.1386, 0.01754, 0.1672, 0.02711, 0.1245, 0.1421, 0.1024, 0.0937, 0.1305, 0.07261, 0.157, 0.111, 0.1024, 0.0937, 0.08333, 0.0603, 0.1139, 0.04731, 0.1305, 0.07261, 0.157, 0.111, 0.1305, 0.07261, 0.157, 0.06044, 0.198, 0.09505, 0.1305, 0.07261, 0.1139, 0.04731, 0.1315, 0.03092, 0.157, 0.06044, 0.7214, 0.7832, 0.6857, 0.7757, 0.6962, 0.7544, 0.727, 0.7677, 0.6857, 0.7757, 0.6543, 0.7642, 0.6741, 0.7378, 0.6962, 0.7544, 0.6295, 0.8815, 0.6605, 0.8852, 0.6546, 0.9144, 0.6233, 0.9097, 0.6605, 0.8852, 0.6952, 0.8911, 0.6901, 0.9199, 0.6546, 0.9144, 0.6952, 0.8911, 0.6605, 0.8852, 0.6627, 0.8564, 0.7017, 0.8614, 0.6605, 0.8852, 0.6295, 0.8815, 0.6291, 0.8551, 0.6627, 0.8564, 0.7017, 0.8614, 0.6627, 0.8564, 0.6674, 0.8284, 0.7053, 0.8423, 0.6627, 0.8564, 0.6291, 0.8551, 0.6351, 0.8177, 0.6674, 0.8284, 0.7053, 0.8423, 0.6674, 0.8284, 0.6778, 0.8019, 0.7219, 0.8143, 0.6674, 0.8284, 0.6351, 0.8177, 0.6406, 0.7888, 0.6778, 0.8019, 0.7219, 0.8143, 0.6778, 0.8019, 0.6857, 0.7757, 0.7214, 0.7832, 0.6778, 0.8019, 0.6406, 0.7888, 0.6543, 0.7642, 0.6857, 0.7757, 0.2788, 0.7831, 0.3145, 0.7756, 0.3224, 0.8019, 0.2783, 0.8143, 0.3145, 0.7756, 0.3459, 0.7641, 0.3596, 0.7888, 0.3224, 0.8019, 0.2783, 0.8143, 0.3224, 0.8019, 0.3328, 0.8284, 0.2949, 0.8423, 0.3224, 0.8019, 0.3596, 0.7888, 0.3651, 0.8177, 0.3328, 0.8284, 0.2949, 0.8423, 0.3328, 0.8284, 0.3375, 0.8564, 0.2985, 0.8614, 0.3328, 0.8284, 0.3651, 0.8177, 0.3711, 0.855, 0.3375, 0.8564, 0.2985, 0.8614, 0.3375, 0.8564, 0.3397, 0.8851, 0.305, 0.8911, 0.3375, 0.8564, 0.3711, 0.855, 0.3707, 0.8815, 0.3397, 0.8851, 0.3769, 0.9097, 0.3456, 0.9144, 0.3397, 0.8851, 0.3707, 0.8815, 0.3456, 0.9144, 0.3101, 0.9199, 0.305, 0.8911, 0.3397, 0.8851, 0.2732, 0.7676, 0.3041, 0.7544, 0.3145, 0.7756, 0.2788, 0.7831, 0.3041, 0.7544, 0.3261, 0.7377, 0.3459, 0.7641, 0.3145, 0.7756, 0.5754, 0.7389, 0.5878, 0.7749, 0.5552, 0.7826, 0.5405, 0.7637])
me_mehumanmale_001.materials.append(mat_skin)
me_mehumanmale_001.materials.append(mat_clothed)
me_mehumanmale_001.materials.append(mat_chain)
me_mehumanmale_001.materials.append(mat_cloth)
me_mehumanmale_001.materials.append(mat_under)
me_mehumanmale_001.use_remesh_preserve_volume = False
me_mehumanmale_001.use_remesh_preserve_attributes = False
me_mehumanmale_001.use_mirror_x = True
me_mehumanmale_001.use_mirror_topology = True
me_mehumanmale_001.update()
me_plane = bpy.data.meshes.new('Plane')
me_plane.from_pydata([(1.0, 1.0, 0.0), (1.0, -1.0, 0.0), (-1.0, -1.0, 0.0), (-1.0, 1.0, 0.0)], [], [(0, 3, 2, 1)])
me_plane.materials.append(mat_shadow)
me_plane.use_remesh_preserve_volume = False
me_plane.use_remesh_preserve_attributes = False
me_plane.use_mirror_vertex_groups = False
me_plane.update()
arm_armalearm = bpy.data.armatures.new('arMaleArm')  # bones are not reproduced

# ---- objects
ob_femalearm = bpy.data.objects.new('FemaleArm', arm_armalearm)
ob_humanfemale = bpy.data.objects.new('HumanFemale', me_mehumanmale_001)
ob_renderplatform = bpy.data.objects.new('RenderPlatform', None)
ob_rimlight = bpy.data.objects.new('RimLight', light_rimlight)
ob_camera = bpy.data.objects.new('Camera', cam_camera)
ob_filllight = bpy.data.objects.new('FillLight', light_filllight)
ob_keylight = bpy.data.objects.new('KeyLight', light_keylight)
ob_shadowplane = bpy.data.objects.new('ShadowPlane', me_plane)

# ---- transforms, parenting, visibility, modifiers, constraints
ob_femalearm.location = (0.0, 0.0, 0.01)
ob_femalearm.lock_rotations_4d = False
ob_femalearm.empty_display_type = 'ARROWS'
ob_femalearm.color = (0.0, 0.0, 0.0, 1.0)
ob_femalearm.lineart.crease_threshold = 0.0
ob_humanfemale.location = (0.0, 0.0, 0.01)
ob_humanfemale.lock_rotations_4d = False
ob_humanfemale.empty_display_type = 'ARROWS'
ob_humanfemale.color = (0.0, 0.0, 0.0, 1.0)
ob_humanfemale.lineart.crease_threshold = 0.0
ob_humanfemale.use_mesh_mirror_x = True
_vg = ob_humanfemale.vertex_groups.new(name='Head')
_vg.add([1, 5, 6, 7, 26, 27, 28, 29, 30, 31, 34, 35, 120, 121, 122, 123, 276, 277, 278, 279, 280, 365, 366, 369, 370, 371, 372, 373, 374, 393, 395, 397, 398, 421, 422, 423, 424, 425, 426, 427, 428, 429], 1.0, 'REPLACE')
_vg = ob_humanfemale.vertex_groups.new(name='Thigh.Left')
_vg.add([8, 9, 10, 11, 12, 13, 103, 104, 105, 106, 107, 108, 399, 400, 401, 402, 403, 404, 454, 455, 456, 457, 458, 459], 1.0, 'REPLACE')
_vg = ob_humanfemale.vertex_groups.new(name='Thigh.Right')
_vg.add([292, 293, 294, 295, 296, 297, 387, 388, 389, 390, 391, 392, 405, 406, 407, 408, 409, 410, 460, 461, 462, 463, 464, 465], 1.0, 'REPLACE')
_vg = ob_humanfemale.vertex_groups.new(name='Shin.Left')
for _i, _w in zip([14, 15, 16, 17, 18, 19, 48, 49, 50, 51, 52, 53, 54, 55, 56, 57, 58, 59, 97, 98, 99, 100, 101, 102, 442, 443, 444, 445, 446, 447, 466, 467, 469], [1.0, 1.0, 1.0, 1.0, 1.0, 1.0, 1.0, 1.0, 1.0, 1.0, 1.0, 1.0, 1.0, 1.0, 1.0, 1.0, 1.0, 1.0, 1.0, 1.0, 1.0, 1.0, 1.0, 1.0, 1.0, 1.0, 1.0, 1.0, 1.0, 1.0, 0.5, 0.5, 0.5]): _vg.add([_i], _w, 'REPLACE')
_vg = ob_humanfemale.vertex_groups.new(name='Shin.Right')
for _i, _w in zip([298, 299, 300, 301, 302, 303, 341, 342, 343, 344, 345, 346, 347, 348, 349, 350, 351, 352, 381, 382, 383, 384, 385, 386, 448, 449, 450, 451, 452, 453, 474, 476, 477], [1.0, 1.0, 1.0, 1.0, 1.0, 1.0, 1.0, 1.0, 1.0, 1.0, 1.0, 1.0, 1.0, 1.0, 1.0, 1.0, 1.0, 1.0, 1.0, 1.0, 1.0, 1.0, 1.0, 1.0, 1.0, 1.0, 1.0, 1.0, 1.0, 1.0, 0.5, 0.5, 0.5]): _vg.add([_i], _w, 'REPLACE')
_vg = ob_humanfemale.vertex_groups.new(name='Forearm.Right')
_vg.add([264, 265, 266, 267, 268, 269, 270, 271, 272, 273, 274, 275, 311, 312, 313, 314, 315, 316, 430, 431, 432, 433, 434, 435], 1.0, 'REPLACE')
_vg = ob_humanfemale.vertex_groups.new(name='Forearm.Left')
_vg.add([84, 85, 86, 87, 88, 89, 124, 125, 126, 127, 128, 129, 130, 131, 132, 133, 134, 135, 436, 437, 438, 439, 440, 441], 1.0, 'REPLACE')
_vg = ob_humanfemale.vertex_groups.new(name='Upperarm.Left')
_vg.add([20, 21, 22, 23, 24, 25, 78, 79, 80, 81, 84, 85, 86, 87, 88, 89, 114, 115, 116, 117, 118, 119, 478, 479, 480, 481, 482, 483], 1.0, 'REPLACE')
_vg = ob_humanfemale.vertex_groups.new(name='Upperarm.Right')
_vg.add([281, 282, 283, 284, 285, 286, 311, 312, 313, 314, 315, 316, 319, 320, 321, 322, 375, 376, 377, 378, 379, 380, 484, 485, 486, 487, 488, 489], 1.0, 'REPLACE')
_vg = ob_humanfemale.vertex_groups.new(name='Back')
for _i, _w in zip([0, 2, 3, 4, 32, 33, 69, 70, 71, 72, 73, 74, 75, 76, 77, 78, 79, 80, 81, 82, 83, 109, 110, 111, 112, 113, 287, 288, 289, 290, 291, 310, 317, 318, 319, 320, 321, 322, 323, 324, 325, 326, 327, 328, 329, 330, 367, 368, 394, 396, 411, 412, 413, 414, 415, 416, 417, 418, 419, 420], [1.0, 1.0, 1.0, 1.0, 1.0, 1.0, 1.0, 1.0, 1.0, 1.0, 1.0, 1.0, 1.0, 1.0, 1.0, 1.0, 1.0, 1.0, 1.0, 1.0, 1.0, 1.0, 1.0, 1.0, 1.0, 1.0, 1.0, 1.0, 1.0, 1.0, 1.0, 1.0, 1.0, 1.0, 1.0, 1.0, 1.0, 1.0, 1.0, 1.0, 1.0, 1.0, 1.0, 1.0, 1.0, 1.0, 1.0, 1.0, 1.0, 1.0, 0.5, 0.5, 0.5, 0.5, 0.5, 0.5, 0.5, 0.5, 0.5, 0.5]): _vg.add([_i], _w, 'REPLACE')
_vg = ob_humanfemale.vertex_groups.new(name='Foot.Right')
_vg.add([304, 305, 306, 307, 308, 309, 341, 342, 343, 344, 345, 346, 353, 354, 355, 356, 357, 358, 472, 473, 474, 475, 476, 477], 1.0, 'REPLACE')
_vg = ob_humanfemale.vertex_groups.new(name='Toes.Right')
for _i, _w in zip([304, 305, 306, 307, 308, 309, 359, 360, 361, 362, 363, 364, 472, 473, 474, 475, 476, 477], [1.0, 1.0, 1.0, 1.0, 1.0, 1.0, 1.0, 1.0, 1.0, 1.0, 1.0, 1.0, 0.5, 0.5, 0.5, 0.5, 0.5, 0.5]): _vg.add([_i], _w, 'REPLACE')
_vg = ob_humanfemale.vertex_groups.new(name='Foot.Left')
_vg.add([42, 43, 44, 45, 46, 47, 54, 55, 56, 57, 58, 59, 91, 92, 93, 94, 95, 96, 466, 467, 468, 469, 470, 471], 1.0, 'REPLACE')
_vg = ob_humanfemale.vertex_groups.new(name='Toes.Left')
for _i, _w in zip([36, 37, 38, 39, 40, 41, 91, 92, 93, 94, 95, 96, 466, 467, 468, 469, 470, 471], [1.0, 1.0, 1.0, 1.0, 1.0, 1.0, 1.0, 1.0, 1.0, 1.0, 1.0, 1.0, 0.5, 0.5, 0.5, 0.5, 0.5, 0.5]): _vg.add([_i], _w, 'REPLACE')
_vg = ob_humanfemale.vertex_groups.new(name='Hand.Right')
_vg.add([200, 201, 202, 203, 204, 205, 206, 207, 208, 209, 210, 211, 212, 213, 214, 215, 216, 217, 218, 219, 220, 221, 222, 223, 224, 225, 226, 227, 228, 229, 230, 231, 232, 233, 234, 235, 236, 237, 238, 239, 240, 241, 242, 243, 244, 245, 246, 247, 248, 249, 250, 251, 252, 253, 254, 255, 256, 257, 258, 259, 260, 261, 262, 263, 264, 265, 266, 267, 268, 269], 1.0, 'REPLACE')
_vg = ob_humanfemale.vertex_groups.new(name='Hand.Left')
_vg.add([130, 131, 132, 133, 134, 135, 136, 137, 138, 139, 140, 141, 142, 143, 144, 145, 146, 147, 148, 149, 150, 151, 152, 153, 154, 155, 156, 157, 158, 159, 160, 161, 162, 163, 164, 165, 166, 167, 168, 169, 170, 171, 172, 173, 174, 175, 176, 177, 178, 179, 180, 181, 182, 183, 184, 185, 186, 187, 188, 189, 190, 191, 192, 193, 194, 195, 196, 197, 198, 199], 1.0, 'REPLACE')
_vg = ob_humanfemale.vertex_groups.new(name='Hip')
for _i, _w in zip([60, 61, 62, 63, 64, 65, 66, 67, 68, 90, 103, 104, 105, 106, 107, 108, 292, 293, 294, 295, 296, 297, 331, 332, 333, 334, 335, 336, 337, 338, 339, 340, 411, 412, 413, 414, 415, 416, 417, 418, 419, 420], [1.0, 1.0, 1.0, 1.0, 1.0, 1.0, 1.0, 1.0, 1.0, 1.0, 1.0, 1.0, 1.0, 1.0, 1.0, 1.0, 1.0, 1.0, 1.0, 1.0, 1.0, 1.0, 1.0, 1.0, 1.0, 1.0, 1.0, 1.0, 1.0, 1.0, 1.0, 1.0, 0.5, 0.5, 0.5, 0.5, 0.5, 0.5, 0.5, 0.5, 0.5, 0.5]): _vg.add([_i], _w, 'REPLACE')
_vg = ob_humanfemale.vertex_groups.new(name='Shoulder.Left')
_vg.add([32, 33, 74, 77, 78, 79, 80, 81, 82, 83, 118, 119], 1.0, 'REPLACE')
_vg = ob_humanfemale.vertex_groups.new(name='Shoulder.Right')
_vg.add([281, 282, 317, 318, 319, 320, 321, 322, 323, 326, 367, 368], 1.0, 'REPLACE')
_m = ob_humanfemale.modifiers.new('EdgeSplit', 'EDGE_SPLIT')
_m.use_edge_angle = False
_m = ob_humanfemale.modifiers.new('Armature', 'ARMATURE')
_m.object = ob_femalearm
ob_renderplatform.location = (0.0, 0.0, 0.0)
ob_renderplatform.rotation_euler = (0.0, 0.0, 43.98)
ob_renderplatform.lock_rotations_4d = False
ob_renderplatform.empty_display_type = 'ARROWS'
ob_renderplatform.empty_image_offset = (0.0, 0.0)
ob_renderplatform.lineart.crease_threshold = 0.0
ob_rimlight.parent = ob_renderplatform
ob_rimlight.matrix_parent_inverse = Matrix(((1.0, -0.001831, 4.841e-08, 0.0), (0.001831, 1.0, 2.005e-08, 0.0), (-4.844e-08, -1.996e-08, 1.0, 0.0), (0.0, 0.0, 0.0, 1.0)))
ob_rimlight.location = (7.742, 6.406, 12.03)
ob_rimlight.rotation_euler = (-2.028, -0.2654, 1.096)
ob_rimlight.lineart.crease_threshold = 0.0
ob_camera.parent = ob_renderplatform
ob_camera.matrix_parent_inverse = Matrix(((1.0, -0.001831, 4.841e-08, 0.0), (0.001831, 1.0, 2.005e-08, 0.0), (-4.844e-08, -1.996e-08, 1.0, 0.0), (0.0, 0.0, 0.0, 1.0)))
ob_camera.location = (5.0, -5.0, 5.3)
ob_camera.rotation_euler = (1.047, 0.0, 0.7854)
ob_camera.lock_rotations_4d = False
ob_camera.empty_display_type = 'ARROWS'
ob_camera.color = (0.0, 0.0, 0.0, 0.0)
ob_camera.display_type = 'WIRE'
ob_camera.lineart.crease_threshold = 0.0
ob_filllight.parent = ob_renderplatform
ob_filllight.matrix_parent_inverse = Matrix(((1.0, -0.001831, 4.841e-08, 0.0), (0.001831, 1.0, 2.005e-08, 0.0), (-4.844e-08, -1.996e-08, 1.0, 0.0), (0.0, 0.0, 0.0, 1.0)))
ob_filllight.location = (6.74, 7.638, 11.54)
ob_filllight.rotation_euler = (1.797, 0.3972, -0.04007)
ob_filllight.lineart.crease_threshold = 0.0
ob_keylight.parent = ob_renderplatform
ob_keylight.matrix_parent_inverse = Matrix(((1.0, -0.001831, 4.841e-08, 0.0), (0.001831, 1.0, 2.005e-08, 0.0), (-4.844e-08, -1.996e-08, 1.0, 0.0), (0.0, 0.0, 0.0, 1.0)))
ob_keylight.location = (8.199, 7.907, 11.54)
ob_keylight.rotation_euler = (0.01345, 0.4495, 0.5187)
ob_keylight.lineart.crease_threshold = 0.0
ob_shadowplane.location = (0.0, 0.0, 0.0)
ob_shadowplane.scale = (10.0, 10.0, 10.0)
ob_shadowplane.lineart.crease_threshold = 0.0

# ---- collection membership
col_collection_1.objects.link(ob_femalearm)
col_collection_1.objects.link(ob_humanfemale)
col_collection_3.objects.link(ob_renderplatform)
col_collection_3.objects.link(ob_rimlight)
col_collection_3.objects.link(ob_camera)
col_collection_3.objects.link(ob_filllight)
col_collection_3.objects.link(ob_keylight)
col_collection_3.objects.link(ob_humanfemale)
col_collection_3.objects.link(ob_shadowplane)

# ---- scene / render settings (as saved in the file)
scene.camera = ob_camera
scene.frame_start = 1; scene.frame_end = 1; scene.frame_set(3)
scene.render.engine = 'BLENDER_EEVEE_NEXT'
scene.render.image_settings.compression = 90
scene.render.resolution_x = 512
scene.render.resolution_y = 512
scene.render.resolution_percentage = 50
scene.render.pixel_aspect_x = 100.0
scene.render.pixel_aspect_y = 100.0
scene.render.fps = 12
scene.render.dither_intensity = 0.0
scene.render.film_transparent = True
scene.render.use_crop_to_border = True
scene.render.use_compositing = False
scene.render.use_sequencer = False
scene.render.use_bake_selected_to_active = True
scene.render.bake_margin = 2
scene.render.bake_bias = 0.05
scene.render.use_stamp_time = False
scene.render.use_stamp_date = False
scene.render.use_stamp_frame = False
scene.render.use_stamp_camera = False
scene.render.use_stamp_scene = False
scene.render.use_stamp_filename = False
scene.render.use_stamp_render_time = False
scene.render.stamp_font_size = 0
scene.cycles.use_denoising = False
scene.cycles.samples = 10
scene.cycles.sampling_pattern = 'TABULATED_SOBOL'
scene.cycles.light_sampling_threshold = 0.0
scene.cycles.use_adaptive_sampling = False
scene.cycles.use_light_tree = False
scene.cycles.blur_glossy = 0.0
scene.cycles.volume_bounces = 1
scene.cycles.pixel_filter_type = 'GAUSSIAN'
scene.cycles.sample_clamp_indirect = 0.0
scene.view_settings.view_transform = 'Raw'
bpy.context.view_layer.update()

